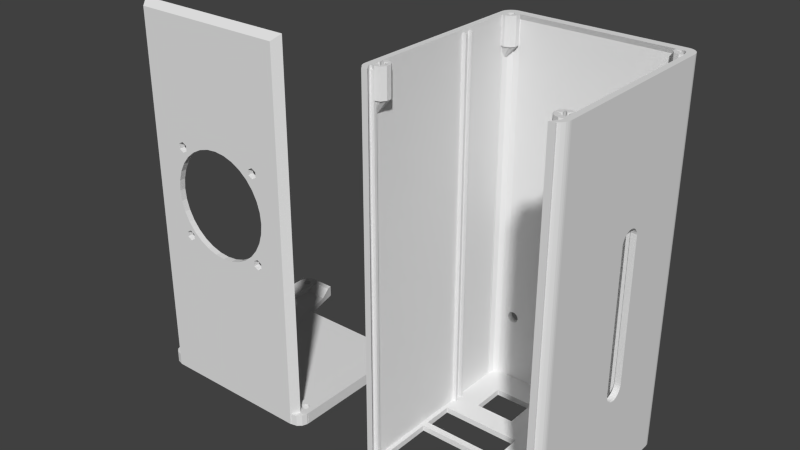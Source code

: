 # Source: RampsCaixa_maior_v2.blend  (saved by Blender 2.74.0; exported with 4.5.12 LTS)
import bpy
from mathutils import Matrix  # noqa: F401  (used for matrix-valued properties, if any)

bpy.ops.wm.read_factory_settings(use_empty=True)
scene = bpy.context.scene
scene.name = 'Scene'

# ---- collections
col_collection_1 = bpy.data.collections.new('Collection 1'); scene.collection.children.link(col_collection_1)

# ---- world
world_world = bpy.data.worlds.new('World'); scene.world = world_world
world_world.color = (0.05088, 0.05088, 0.05088)
world_world.use_sun_shadow = False
world_world.sun_shadow_jitter_overblur = 0.0
world_world.cycles.sampling_method = 'MANUAL'
world_world.cycles.sample_map_resolution = 256

# ---- meshes
me_cylinder_001 = bpy.data.meshes.new('Cylinder.001')
me_cylinder_001.from_pydata([(-1.452, 4.316, -3.687), (1.503, 4.316, -3.687), (1.503, 4.1, -3.687), (-1.452, 4.1, -3.687), (1.503, 4.316, -3.681), (1.503, 4.1, -3.681), (-1.452, 4.316, -3.681), (-1.501, 4.316, -3.681), (-1.588, 4.316, -3.636), (-1.387, 4.316, -3.619), (-1.478, 4.316, -3.649), (-1.568, 4.316, -3.619), (-1.644, 4.316, -3.555), (-1.624, 4.316, -3.542), (-1.653, 4.316, -3.482), (-1.657, 4.316, -3.482), (-1.657, 4.316, -0.2184), (-1.331, 4.316, -0.3817), (1.438, 4.316, -3.619), (-1.387, 4.316, -0.4588), (-1.568, 4.316, -0.2093), (-1.656, 4.316, -0.1936), (-1.621, 4.316, -0.1016), (-1.478, 4.316, -0.1799), (-1.547, 4.316, -0.03639), (1.438, 4.316, -0.2093), (-1.452, 4.316, -0.01285), (1.503, 4.316, -0.01285), (1.529, 4.316, -0.1799), (1.599, 4.316, -0.03639), (1.676, 4.316, -3.447), (1.704, 4.316, -3.482), (1.676, 4.316, -3.542), (1.672, 4.316, -0.1016), (1.707, 4.316, -0.1936), (1.704, 4.316, -0.2184), (-1.387, 4.316, -0.2093), (1.382, 4.316, -3.542), (-1.331, 4.316, -3.542), (1.709, 4.316, -0.2184), (1.709, 4.316, -3.482), (1.529, 4.316, -3.34), (1.62, 4.316, -3.37), (1.695, 4.316, -3.555), (1.64, 4.316, -3.636), (1.62, 4.316, -3.619), (1.529, 4.316, -3.649), (1.62, 4.316, -0.4588), (1.438, 4.316, -3.37), (1.529, 4.316, -0.4882), (1.382, 4.316, -3.447), (-1.331, 4.316, -3.447), (-1.387, 4.316, -3.37), (-1.624, 4.316, -3.447), (-1.478, 4.316, -3.34), (-1.568, 4.316, -3.37), (-1.624, 4.316, -0.2864), (-1.653, 4.316, -0.2184), (1.438, 4.316, -0.4588), (1.62, 4.316, -0.2093), (1.676, 4.316, -0.2864), (1.676, 4.316, -0.3817), (-1.331, 4.316, -0.2864), (1.382, 4.316, -0.2864), (1.382, 4.316, -0.3817), (-1.478, 4.316, -0.4882), (-1.568, 4.316, -0.4588), (-1.624, 4.316, -0.3817), (1.552, 4.316, -3.681), (-1.452, 4.1, -3.681), (1.704, 4.1, -0.2184), (1.707, 4.1, -0.1936), (1.672, 4.1, -0.1016), (1.503, 4.1, -0.01285), (1.599, 4.1, -0.03639), (1.494, 4.1, -0.01285), (1.588, 4.1, -0.1542), (1.46, 4.1, -0.1542), (1.583, 4.1, -0.2795), (1.375, 4.1, -0.1079), (1.46, 4.1, -0.1079), (1.452, 4.1, -0.334), (1.38, 4.1, -3.376), (1.375, 4.1, -3.376), (1.38, 4.1, -3.582), (-1.323, 4.1, -3.376), (-1.323, 4.1, -0.1079), (-1.329, 4.1, -3.376), (-1.588, 4.1, -3.636), (-1.329, 4.1, -3.582), (-1.555, 4.1, -3.495), (-1.532, 4.1, -3.44), (-1.653, 4.1, -3.482), (-1.653, 4.1, -0.2184), (-1.657, 4.1, -0.2184), (-1.4, 4.1, -0.334), (-1.478, 4.1, -0.4111), (-1.532, 4.1, -0.3886), (-1.555, 4.1, -0.334), (-1.532, 4.1, -0.2795), (-1.547, 4.1, -0.03639), (-1.452, 4.1, -0.01285), (-1.537, 4.1, -0.1542), (-1.442, 4.1, -0.01285), (-1.621, 4.1, -0.1016), (-1.656, 4.1, -0.1936), (-1.532, 4.1, -3.549), (-1.4, 4.1, -3.495), (1.474, 4.1, -3.44), (1.529, 4.1, -3.418), (1.709, 4.1, -0.2184), (-1.657, 4.1, -3.482), (-1.501, 4.1, -3.681), (1.583, 4.1, -3.44), (1.606, 4.1, -3.495), (1.606, 4.1, -0.334), (1.529, 4.1, -0.257), (1.583, 4.1, -0.3886), (1.583, 4.1, -3.549), (1.529, 4.1, -3.572), (1.552, 4.1, -3.681), (1.529, 4.1, -0.4111), (1.474, 4.1, -0.2795), (1.474, 4.1, -0.3886), (1.64, 4.1, -3.636), (1.474, 4.1, -3.549), (-1.423, 4.1, -0.2795), (-1.408, 4.1, -0.1542), (1.452, 4.1, -3.495), (-1.644, 4.1, -3.555), (-1.408, 4.1, -0.1079), (-1.423, 4.1, -0.3886), (-1.423, 4.1, -3.549), (-1.478, 4.1, -3.572), (-1.478, 4.1, -0.257), (-1.423, 4.1, -3.44), (-1.478, 4.1, -3.418), (1.704, 4.1, -3.482), (1.709, 4.1, -3.482), (1.695, 4.1, -3.555), (1.494, 4.311, -0.01285), (-1.442, 4.311, -0.01285), (1.438, 4.296, -3.619), (1.529, 4.296, -3.649), (1.62, 4.296, -3.619), (1.382, 4.296, -3.542), (1.382, 4.296, -3.447), (1.438, 4.296, -3.37), (1.529, 4.296, -3.34), (1.62, 4.296, -3.37), (1.676, 4.296, -3.447), (1.676, 4.296, -3.542), (-1.568, 4.296, -3.619), (-1.478, 4.296, -3.649), (-1.387, 4.296, -3.619), (-1.624, 4.296, -3.542), (-1.624, 4.296, -3.447), (-1.568, 4.296, -3.37), (-1.478, 4.296, -3.34), (-1.387, 4.296, -3.37), (-1.331, 4.296, -3.447), (-1.331, 4.296, -3.542), (1.438, 4.296, -0.4588), (1.529, 4.296, -0.4882), (1.62, 4.296, -0.4588), (1.382, 4.296, -0.3817), (1.382, 4.296, -0.2864), (1.438, 4.296, -0.2093), (1.529, 4.296, -0.1799), (1.62, 4.296, -0.2093), (1.676, 4.296, -0.2864), (1.676, 4.296, -0.3817), (-1.568, 4.296, -0.4588), (-1.478, 4.296, -0.4882), (-1.387, 4.296, -0.4588), (-1.624, 4.296, -0.3817), (-1.624, 4.296, -0.2864), (-1.568, 4.296, -0.2093), (-1.478, 4.296, -0.1799), (-1.387, 4.296, -0.2093), (-1.331, 4.296, -0.2864), (-1.331, 4.296, -0.3817), (-1.537, -2.75, -0.1542), (-1.434, -2.647, -1.996e-07), (-1.434, 4.311, 4.768e-07), (-1.408, -2.622, -0.1542), (1.588, -2.75, -0.1542), (1.46, -2.622, -0.1542), (-1.408, -2.622, -0.1079), (1.46, -2.622, -0.1079), (0.904, 1.282, -0.1079), (-1.323, 4.208, -0.1079), (0.8194, 1.428, -0.1079), (0.7348, 1.379, -0.1079), (-0.9354, 1.282, -0.1079), (0.904, 1.379, -0.1079), (-0.8509, 1.233, -0.1079), (-0.7663, 1.379, -0.1079), (-0.8509, 1.428, -0.1079), (-0.9354, 1.379, -0.1079), (0.904, -0.2911, -0.1079), (-0.8509, -0.4376, -0.1079), (-0.7663, -0.3887, -0.1079), (-0.7663, 1.282, -0.1079), (0.8194, 1.233, -0.1079), (0.7348, 1.282, -0.1079), (-0.9354, -0.3887, -0.1079), (-0.7663, -0.2911, -0.1079), (-0.8509, -0.2423, -0.1079), (0.8194, -0.2423, -0.1079), (-0.9354, -0.2911, -0.1079), (0.8194, -0.4376, -0.1079), (0.904, -0.3887, -0.1079), (0.7348, -0.2911, -0.1079), (0.7348, -0.3887, -0.1079), (1.375, 4.208, -0.1079), (-1.323, 4.203, -3.376), (-1.323, 4.208, -3.382), (-1.323, 4.201, -3.382), (-1.329, 4.203, -3.376), (1.375, 4.201, -3.382), (1.375, 4.203, -3.376), (1.38, 4.203, -3.376), (1.375, 4.208, -3.382), (1.485, 4.311, 4.768e-07), (1.485, -2.647, 3.88e-08), (1.588, 4.22, -0.3771), (1.583, 4.223, -0.3886), (1.597, 4.214, -0.3561), (1.606, 4.224, -0.334), (1.583, 4.223, -0.2795), (1.588, 4.22, -0.291), (1.597, 4.214, -0.312), (1.529, 4.22, -0.257), (1.572, 4.216, -0.2748), (1.552, 4.218, -0.2666), (1.486, 4.216, -0.2748), (1.508, 4.218, -0.2657), (1.474, 4.223, -0.2795), (1.461, 4.214, -0.312), (1.47, 4.22, -0.291), (1.452, 4.224, -0.334), (1.474, 4.223, -0.3886), (1.461, 4.214, -0.3561), (1.47, 4.22, -0.377), (1.529, 4.22, -0.4111), (1.506, 4.218, -0.4015), (1.486, 4.216, -0.3933), (1.55, 4.218, -0.4024), (1.572, 4.216, -0.3933), (1.588, 4.22, -3.538), (1.583, 4.223, -3.549), (1.597, 4.214, -3.517), (1.606, 4.224, -3.495), (1.583, 4.223, -3.44), (1.588, 4.22, -3.452), (1.597, 4.214, -3.473), (1.529, 4.22, -3.418), (1.572, 4.216, -3.435), (1.552, 4.218, -3.427), (1.486, 4.216, -3.435), (1.508, 4.218, -3.426), (1.474, 4.223, -3.44), (1.461, 4.214, -3.473), (1.47, 4.22, -3.452), (1.452, 4.224, -3.495), (1.474, 4.223, -3.549), (1.461, 4.214, -3.517), (1.47, 4.22, -3.538), (1.529, 4.22, -3.572), (1.506, 4.218, -3.562), (1.486, 4.216, -3.554), (1.55, 4.218, -3.563), (1.572, 4.216, -3.554), (-1.418, 4.22, -0.3771), (-1.423, 4.223, -0.3886), (-1.41, 4.214, -0.3561), (-1.4, 4.224, -0.334), (-1.423, 4.223, -0.2795), (-1.418, 4.22, -0.291), (-1.41, 4.214, -0.312), (-1.478, 4.22, -0.257), (-1.435, 4.216, -0.2748), (-1.454, 4.218, -0.2666), (-1.521, 4.216, -0.2748), (-1.499, 4.218, -0.2657), (-1.532, 4.223, -0.2795), (-1.546, 4.214, -0.312), (-1.537, 4.22, -0.291), (-1.555, 4.224, -0.334), (-1.532, 4.223, -0.3886), (-1.546, 4.214, -0.3561), (-1.537, 4.22, -0.377), (-1.478, 4.22, -0.4111), (-1.501, 4.218, -0.4015), (-1.521, 4.216, -0.3933), (-1.457, 4.218, -0.4024), (-1.435, 4.216, -0.3933), (-1.418, 4.22, -3.538), (-1.423, 4.223, -3.549), (-1.41, 4.214, -3.517), (-1.4, 4.224, -3.495), (-1.423, 4.223, -3.44), (-1.418, 4.22, -3.452), (-1.41, 4.214, -3.473), (-1.478, 4.22, -3.418), (-1.435, 4.216, -3.435), (-1.454, 4.218, -3.427), (-1.521, 4.216, -3.435), (-1.499, 4.218, -3.426), (-1.532, 4.223, -3.44), (-1.546, 4.214, -3.473), (-1.537, 4.22, -3.452), (-1.555, 4.224, -3.495), (-1.532, 4.223, -3.549), (-1.546, 4.214, -3.517), (-1.537, 4.22, -3.538), (-1.478, 4.22, -3.572), (-1.501, 4.218, -3.562), (-1.521, 4.216, -3.554), (-1.457, 4.218, -3.563), (-1.435, 4.216, -3.554), (1.44, 4.296, -3.614), (1.387, 4.296, -3.541), (1.388, 4.296, -3.447), (1.443, 4.296, -3.373), (1.617, 4.296, -3.374), (1.671, 4.296, -3.449), (1.671, 4.296, -3.541), (1.617, 4.296, -3.615), (1.529, 4.296, -3.644), (1.67, 4.296, -3.542), (1.615, 4.296, -3.616), (1.527, 4.296, -3.643), (1.441, 4.296, -3.615), (1.618, 4.296, -3.375), (1.53, 4.296, -3.346), (1.529, 4.296, -3.345), (1.441, 4.296, -3.374), (1.387, 4.296, -3.449), (-1.566, 4.296, -3.614), (-1.62, 4.296, -3.541), (-1.619, 4.296, -3.447), (-1.564, 4.296, -3.373), (-1.39, 4.296, -3.374), (-1.336, 4.296, -3.449), (-1.336, 4.296, -3.541), (-1.39, 4.296, -3.615), (-1.478, 4.296, -3.644), (-1.336, 4.296, -3.542), (-1.391, 4.296, -3.616), (-1.479, 4.296, -3.643), (-1.565, 4.296, -3.615), (-1.389, 4.296, -3.375), (-1.476, 4.296, -3.346), (-1.478, 4.296, -3.345), (-1.565, 4.296, -3.374), (-1.62, 4.296, -3.449), (1.44, 4.296, -0.4536), (1.387, 4.296, -0.3802), (1.388, 4.296, -0.2867), (1.443, 4.296, -0.2128), (1.617, 4.296, -0.2133), (1.671, 4.296, -0.2879), (1.671, 4.296, -0.3802), (1.617, 4.296, -0.4548), (1.529, 4.296, -0.4833), (1.67, 4.296, -0.3814), (1.615, 4.296, -0.4553), (1.527, 4.296, -0.4829), (1.441, 4.296, -0.4548), (1.618, 4.296, -0.2145), (1.53, 4.296, -0.1852), (1.529, 4.296, -0.1848), (1.441, 4.296, -0.2133), (1.387, 4.296, -0.2879), (-1.566, 4.296, -0.4536), (-1.62, 4.296, -0.3802), (-1.619, 4.296, -0.2867), (-1.564, 4.296, -0.2128), (-1.39, 4.296, -0.2133), (-1.336, 4.296, -0.2879), (-1.336, 4.296, -0.3802), (-1.39, 4.296, -0.4548), (-1.478, 4.296, -0.4833), (-1.336, 4.296, -0.3814), (-1.391, 4.296, -0.4553), (-1.479, 4.296, -0.4829), (-1.565, 4.296, -0.4548), (-1.389, 4.296, -0.2145), (-1.476, 4.296, -0.1852), (-1.478, 4.296, -0.1848), (-1.565, 4.296, -0.2133), (-1.62, 4.296, -0.2879), (0.904, 1.379, 2.772e-07), (0.904, 1.282, 2.772e-07), (0.8194, 1.428, 2.772e-07), (0.7348, 1.379, 2.772e-07), (-0.8509, 1.428, 2.772e-07), (-0.7663, 1.379, 2.772e-07), (-0.8509, 1.233, 2.772e-07), (-0.9354, 1.282, 2.772e-07), (-0.9354, 1.379, 2.772e-07), (0.7348, 1.282, 2.772e-07), (-0.7663, 1.282, 2.772e-07), (0.8194, 1.233, 2.772e-07), (0.7348, -0.2911, 2.772e-07), (0.8194, -0.2423, 2.772e-07), (0.904, -0.2911, 2.772e-07), (0.904, -0.3887, 2.772e-07), (-0.7663, -0.2911, 3.88e-08), (-0.8509, -0.2423, 3.88e-08), (0.7348, -0.3887, 2.772e-07), (0.8194, -0.4376, 2.772e-07), (-0.9354, -0.2911, 3.88e-08), (-0.9354, -0.3887, 3.88e-08), (-0.8509, -0.4376, 3.88e-08), (-0.7663, -0.3887, 3.88e-08), (0.5969, 4.316, -2.832), (0.5582, 4.316, -2.832), (0.5978, 4.316, -2.832), (0.6648, 4.316, -2.832), (0.6702, 4.316, -2.832), (0.7025, 4.316, -2.832), (0.7147, 4.316, -2.832), (0.6378, 4.316, -2.832), (0.6723, 4.316, -2.832), (0.7854, 4.316, -2.832), (0.8202, 4.316, -2.832), (0.8202, 4.208, -2.832), (-0.7773, 4.316, -2.832), (-0.7773, 4.208, -2.832), (0.8917, 4.316, -3.108), (0.8996, 4.316, -3.139), (0.8914, 4.316, -3.107), (0.8758, 4.316, -3.047), (0.8744, 4.316, -3.041), (0.8653, 4.316, -3.006), (0.8603, 4.316, -2.987), (0.8825, 4.316, -3.073), (0.8738, 4.316, -3.039), (0.8329, 4.316, -2.881), (-0.9985, 4.283, -3.687), (-0.9985, 4.1, -3.687), (-0.9985, 4.316, -3.687), (-0.9941, 4.1, -3.67), (-0.9924, 4.1, -3.664), (-0.9823, 4.1, -3.625), (-0.9928, 4.1, -3.665), (-0.9712, 4.1, -3.582), (-0.9642, 4.114, -3.555), (-0.9982, 4.316, -3.686), (-0.9969, 4.316, -3.681), (-0.9446, 4.316, -3.479), (-0.9831, 4.316, -3.628), (-0.9899, 4.316, -3.654), (-0.9656, 4.316, -3.56), (-0.9194, 4.201, -3.382), (-0.9194, 4.208, -3.382), (-0.9194, 4.207, -3.382), (1.041, 4.134, -3.687), (1.041, 4.1, -3.687), (1.041, 4.316, -3.687), (1.018, 4.1, -3.596), (1.017, 4.1, -3.595), (1.016, 4.1, -3.589), (1.017, 4.1, -3.595), (1.014, 4.1, -3.582), (0.9701, 4.186, -3.412), (0.9624, 4.201, -3.382), (1.04, 4.316, -3.682), (1.04, 4.316, -3.681), (1.03, 4.316, -3.642), (1.037, 4.316, -3.671), (1.039, 4.316, -3.676), (1.034, 4.316, -3.658), (0.9624, 4.208, -3.382), (0.9624, 4.202, -3.382), (0.8754, 0.0405, 2.659e-07), (0.8591, 0.009974, -0.1079), (0.8594, 0.01055, 2.719e-07), (0.856, 0.004201, 2.772e-07), (0.8315, -0.04165, -0.1079), (0.856, 0.004201, -0.1079), (0.8315, -0.04165, 2.772e-07), (-1.675e-07, 1.514, 1.58e-07), (-1.675e-07, 1.514, -0.1079), (-0.1951, 1.495, 1.58e-07), (-0.1951, 1.495, -0.1079), (-0.3827, 1.438, 1.58e-07), (-0.3827, 1.438, -0.1079), (0.7811, -0.103, -0.1079), (0.8076, -0.07074, 2.772e-07), (0.7811, -0.103, 2.772e-07), (0.7763, -0.1088, 2.772e-07), (0.7763, -0.1088, -0.1079), (-0.9474, 0.2087, -0.1079), (-0.9479, 0.2106, 2.938e-08), (-0.9367, 0.1735, -0.1079), (-0.9369, 0.1743, 3.456e-08), (-0.9239, 0.1312, 3.88e-08), (-0.9291, 0.1483, 3.88e-08), (-0.9291, 0.1483, -0.1079), (-0.9239, 0.1312, -0.1079), (-0.9073, 0.1003, 3.88e-08), (-0.9073, 0.1003, -0.1079), (-0.8509, -0.005375, 3.88e-08), (-0.8509, -0.005375, -0.1079), (-0.8315, -0.04165, -0.1079), (-0.8315, -0.04165, 3.88e-08), (-0.8023, -0.07719, -0.1079), (-0.7727, -0.1133, 3.88e-08), (-0.7727, -0.1133, -0.1079), (-0.7826, -0.1012, 3.88e-08), (-0.7826, -0.1012, -0.1079), (-0.9808, 0.3188, -0.1079), (-0.9808, 0.3188, 3.88e-08), (-0.6486, -0.2412, 3.88e-08), (-0.6506, -0.2395, 3.88e-08), (-0.7071, -0.1932, 3.88e-08), (-0.7071, -0.1932, -0.1079), (-0.6971, -0.2014, -0.1079), (-0.647, -0.2425, -0.1079), (-0.6721, -0.2219, -0.1079), (-0.6828, -0.2132, -0.1079), (-0.647, -0.2425, 3.827e-08), (-0.9898, 0.4103, 3.331e-08), (-0.9837, 0.3488, -0.1079), (-0.9838, 0.3497, 3.645e-08), (-0.1951, -0.4669, 3.88e-08), (-0.1951, -0.4669, -0.1079), (-4.933e-07, -0.4861, 3.88e-08), (-4.933e-07, -0.4861, -0.1079), (-0.3827, -0.41, 3.88e-08), (-0.3827, -0.41, -0.1079), (0.9808, 0.709, 3.964e-07), (0.9808, 0.709, -0.1079), (0.9574, 0.786, 2.772e-07), (0.9574, 0.786, -0.1079), (0.5556, 1.345, 8.998e-09), (0.5556, 1.345, -0.1079), (0.5624, 1.34, -0.1079), (0.5205, 1.364, 2.772e-07), (1.0, 0.5139, 3.964e-07), (1.0, 0.5139, -0.1079), (0.9239, 0.8966, -0.1079), (0.8898, 0.9603, -0.1079), (0.9239, 0.8966, 1.58e-07), (0.8898, 0.9603, 2.772e-07), (0.8773, 0.9838, -0.1079), (0.1951, -0.4669, 3.88e-08), (0.1951, -0.4669, -0.1079), (-0.6552, 1.264, 2.772e-07), (-0.69, 1.235, 2.772e-07), (-0.6629, 1.257, -0.1079), (-0.7071, 1.221, 2.772e-07), (-0.671, 1.251, -0.1079), (-0.7071, 1.221, -0.1079), (-0.5556, 1.345, 1.58e-07), (-0.5661, 1.337, 2.772e-07), (-0.5556, 1.345, -0.1079), (-0.5661, 1.337, -0.1079), (-0.6219, 1.291, -0.1079), (-0.7087, 1.219, 2.772e-07), (-0.7354, 1.187, -0.1079), (-0.8315, 1.069, 3.88e-08), (-0.8143, 1.09, 1.419e-07), (-0.772, 1.142, 2.772e-07), (-0.7876, 1.123, -0.1079), (-0.8315, 1.069, -0.1079), (0.9808, 0.3188, -0.1079), (0.9808, 0.3188, 1.58e-07), (0.9909, 0.4213, -0.1079), (0.9879, 0.3909, -0.1079), (0.9881, 0.3933, 2.704e-07), (0.9819, 0.3302, 2.733e-07), (0.9818, 0.3289, -0.1079), (0.5556, -0.3175, -0.1079), (0.5556, -0.3175, 1.58e-07), (0.6427, -0.2461, 2.763e-07), (0.6443, -0.2447, 2.772e-07), (0.6426, -0.2461, -0.1079), (0.7071, -0.1932, 3.964e-07), (0.6859, -0.2106, 2.772e-07), (0.7071, -0.1932, -0.1079), (0.6859, -0.2106, -0.1079), (0.6723, -0.2218, -0.1079), (0.6443, -0.2447, -0.1079), (0.6723, -0.2218, 2.772e-07), (0.9452, 0.2016, -0.1079), (0.9458, 0.2034, 2.672e-07), (0.9341, 0.1648, 2.722e-07), (0.9338, 0.1639, -0.1079), (0.9239, 0.1312, 2.772e-07), (0.9239, 0.1312, -0.1079), (0.7172, -0.1809, 2.772e-07), (0.7172, -0.1809, -0.1079), (0.9972, 0.4851, 2.662e-07), (0.9968, 0.481, -0.1079), (0.9912, 0.4243, 2.69e-07), (-0.4111, -0.3948, 3.88e-08), (-0.4147, -0.3928, 3.864e-08), (-0.4147, -0.3928, -0.1079), (-0.4504, -0.3738, -0.1079), (-0.4508, -0.3736, 3.021e-08), (-1.0, 0.5139, -8.041e-08), (-0.9927, 0.4401, 3.178e-08), (-1.0, 0.5139, -0.1079), (-0.9981, 0.4943, -0.1079), (-0.9925, 0.4373, -0.1079), (-0.9896, 0.4082, -0.1079), (-0.4175, 1.419, 2.78e-07), (-0.4432, 1.405, 2.84e-07), (-0.4144, 1.421, -0.1079), (-0.4375, 1.409, -0.1079), (-0.444, 1.405, -0.1079), (-0.5556, -0.3175, -0.1079), (-0.5556, -0.3175, 3.88e-08), (-0.9808, 0.709, 3.88e-08), (-0.9838, 0.678, 4.352e-08), (-0.989, 0.6253, 4.897e-08), (-0.9808, 0.709, -0.1079), (-0.9834, 0.6829, -0.1079), (0.7071, 1.221, 2.772e-07), (0.7568, 1.16, 2.772e-07), (0.7568, 1.16, -0.1079), (0.7071, 1.221, -0.1079), (0.6603, 1.259, 2.772e-07), (0.6504, 1.268, -0.1079), (0.6969, 1.229, -0.1079), (0.6787, 1.244, -0.1079), (0.4474, -0.3754, -0.1079), (0.4478, -0.3752, 2.685e-07), (0.4101, -0.3953, 3.88e-08), (0.3827, -0.41, 3.88e-08), (0.4011, -0.4001, -0.1079), (0.4101, -0.3953, -0.1079), (0.3827, -0.41, -0.1079), (0.7805, 1.132, -0.1079), (0.7862, 1.125, 2.772e-07), (0.8315, 1.069, 3.964e-07), (0.8315, 1.069, -0.1079), (0.7939, 1.115, -0.1079), (0.8345, 1.064, 2.772e-07), (0.8773, 0.9838, 2.772e-07), (0.8345, 1.064, -0.1079), (-0.9239, 0.8966, -0.1079), (-0.9025, 0.9366, -0.1079), (-0.9239, 0.8966, 8.998e-09), (-0.9025, 0.9366, 1.175e-07), (-0.8509, 1.033, 1.12e-07), (-0.8509, 1.033, -0.1079), (0.3827, 1.438, 1.58e-07), (0.3956, 1.431, 2.789e-07), (0.4456, 1.404, -0.1079), (0.3956, 1.431, -0.1079), (0.3827, 1.438, -0.1079), (-0.9293, 0.8788, 8.158e-08), (-0.9303, 0.8754, 1.141e-07), (-0.9303, 0.8754, -0.1079), (-0.9293, 0.8788, -0.1079), (0.1951, 1.495, 1.58e-07), (0.1951, 1.495, -0.1079), (-0.9726, 0.7361, 7.562e-08), (-0.9737, 0.7325, -0.1079), (-0.9726, 0.7361, -0.1079)], [], [(0, 444, 442), (3, 0, 442, 443), (2, 1, 4), (5, 2, 4), (1, 462, 470, 4), (4, 470, 471), (6, 7, 8), (9, 454, 455, 10), (11, 8, 12), (13, 12, 14), (14, 15, 16), (17, 425, 420, 19), (20, 21, 22), (23, 22, 24), (25, 26, 27), (28, 27, 29), (30, 31, 32), (18, 440, 437), (33, 34, 35), (18, 436, 440), (18, 437, 438, 37), (38, 456, 454, 9), (39, 40, 31), (10, 8, 11), (41, 39, 42), (43, 44, 45), (46, 4, 18), (39, 31, 30), (39, 30, 42), (47, 48, 49), (50, 441, 428, 427, 26, 48), (37, 438, 441, 50), (6, 8, 10), (6, 10, 455, 452), (51, 453, 456, 38), (52, 16, 51), (13, 14, 53), (54, 16, 52), (55, 16, 54), (56, 16, 57), (14, 16, 55), (14, 55, 53), (56, 57, 21), (11, 12, 13), (49, 48, 58), (48, 39, 41), (28, 29, 59), (60, 35, 61), (18, 435, 436), (33, 35, 60), (29, 33, 59), (25, 27, 28), (63, 26, 25), (58, 48, 64), (64, 26, 63), (19, 418, 419, 65), (48, 26, 64), (66, 51, 67), (51, 65, 419, 430, 453), (18, 4, 432, 434), (56, 21, 20), (20, 22, 23), (67, 16, 56), (51, 16, 67), (51, 66, 65), (48, 35, 39), (48, 61, 35), (59, 33, 60), (43, 32, 31), (61, 48, 47), (45, 4, 46), (18, 439, 435), (23, 24, 36), (32, 43, 45), (4, 45, 44), (4, 44, 68), (0, 3, 6), (6, 3, 69), (70, 71, 72), (73, 70, 74), (74, 70, 72), (75, 70, 73), (76, 70, 75), (77, 70, 76), (78, 70, 77), (79, 77, 80), (81, 77, 79), (82, 70, 83), (84, 70, 82), (85, 86, 87), (88, 447, 449, 89), (90, 91, 92), (93, 94, 89), (95, 87, 86), (96, 97, 89), (98, 99, 100), (101, 102, 103), (100, 102, 101), (98, 100, 104), (93, 89, 104), (105, 93, 104), (106, 90, 92), (107, 89, 94), (108, 109, 110), (111, 92, 94), (112, 446, 447, 88), (69, 448, 446, 112), (3, 445, 448, 69), (2, 84, 463, 461), (2, 5, 84), (113, 114, 110), (83, 70, 115), (116, 78, 77), (83, 115, 117), (118, 119, 120), (83, 117, 121), (81, 122, 77), (83, 121, 123), (83, 81, 79), (115, 70, 78), (124, 114, 120), (114, 118, 120), (5, 125, 84), (126, 95, 127), (125, 128, 84), (92, 129, 106), (5, 120, 119), (123, 81, 83), (119, 125, 5), (130, 95, 86), (99, 102, 100), (96, 89, 131), (132, 133, 89), (98, 89, 97), (99, 134, 102), (104, 89, 98), (102, 134, 127), (133, 106, 129), (134, 126, 127), (135, 107, 94), (132, 89, 107), (88, 133, 129), (88, 89, 133), (92, 91, 94), (91, 136, 94), (136, 135, 94), (110, 137, 138), (110, 139, 137), (110, 124, 139), (110, 114, 124), (95, 89, 87), (95, 131, 89), (122, 116, 77), (127, 95, 130), (109, 113, 110), (110, 128, 108), (110, 84, 128), (110, 70, 84), (4, 68, 120), (5, 4, 120), (120, 68, 44), (124, 120, 44), (124, 44, 43), (139, 124, 43), (139, 43, 31), (137, 139, 31), (31, 40, 138), (137, 31, 138), (138, 40, 39), (110, 138, 39), (39, 35, 110), (110, 35, 70), (70, 35, 34), (71, 70, 34), (71, 34, 33), (72, 71, 33), (33, 29, 72), (72, 29, 74), (29, 27, 74), (74, 27, 73), (75, 73, 140), (103, 26, 101), (141, 26, 103), (27, 26, 140), (27, 140, 73), (140, 26, 141), (24, 100, 26), (26, 100, 101), (22, 104, 24), (24, 104, 100), (21, 105, 22), (22, 105, 104), (57, 93, 21), (21, 93, 105), (57, 16, 93), (93, 16, 94), (15, 111, 16), (16, 111, 94), (15, 14, 92), (111, 15, 92), (12, 129, 14), (14, 129, 92), (8, 88, 12), (12, 88, 129), (8, 7, 112), (88, 8, 112), (7, 6, 69), (112, 7, 69), (142, 143, 18), (18, 143, 46), (144, 45, 143), (143, 45, 46), (37, 145, 142), (18, 37, 142), (50, 146, 145), (37, 50, 145), (48, 147, 146), (50, 48, 146), (41, 148, 147), (48, 41, 147), (149, 148, 41), (42, 149, 41), (149, 42, 150), (150, 42, 30), (150, 30, 151), (151, 30, 32), (151, 32, 144), (144, 32, 45), (152, 153, 11), (11, 153, 10), (154, 9, 153), (153, 9, 10), (13, 155, 152), (11, 13, 152), (53, 156, 155), (13, 53, 155), (55, 157, 156), (53, 55, 156), (54, 158, 157), (55, 54, 157), (159, 158, 54), (52, 159, 54), (159, 52, 160), (160, 52, 51), (160, 51, 161), (161, 51, 38), (161, 38, 154), (154, 38, 9), (162, 163, 58), (58, 163, 49), (164, 47, 163), (163, 47, 49), (64, 165, 162), (58, 64, 162), (63, 166, 165), (64, 63, 165), (25, 167, 166), (63, 25, 166), (28, 168, 167), (25, 28, 167), (169, 168, 28), (59, 169, 28), (169, 59, 170), (170, 59, 60), (170, 60, 171), (171, 60, 61), (171, 61, 164), (164, 61, 47), (172, 173, 66), (66, 173, 65), (174, 19, 173), (173, 19, 65), (67, 175, 172), (66, 67, 172), (56, 176, 175), (67, 56, 175), (20, 177, 176), (56, 20, 176), (23, 178, 177), (20, 23, 177), (179, 178, 23), (36, 179, 23), (179, 36, 180), (180, 36, 62), (180, 62, 181), (181, 62, 17), (181, 17, 174), (174, 17, 19), (103, 102, 182), (103, 182, 183), (103, 183, 141), (183, 184, 141), (185, 182, 102), (186, 182, 185), (187, 77, 186), (186, 185, 187), (76, 186, 77), (127, 185, 102), (188, 185, 127), (130, 188, 127), (79, 80, 189), (190, 79, 189), (191, 79, 86), (130, 86, 188), (86, 79, 192), (86, 192, 193), (195, 79, 190), (194, 196, 647, 646, 660), (86, 198, 199), (200, 491, 482, 483), (201, 202, 188), (198, 614, 615, 197), (197, 561, 562, 203), (86, 655, 656, 662, 486, 488, 490, 613, 198), (86, 193, 654, 655), (203, 554, 556, 196), (193, 205, 629, 630), (196, 564, 568), (206, 201, 188), (196, 568, 569, 651), (207, 208, 514, 512), (194, 665, 664, 199), (204, 190, 538, 545, 546), (86, 622, 607, 608, 188), (86, 199, 664, 621, 622), (200, 209, 495, 491), (200, 483, 479, 189), (211, 212, 189), (202, 524, 523, 188), (214, 211, 189), (213, 214, 586, 585), (212, 200, 189), (210, 206, 188), (208, 505, 507), (207, 521, 524, 202), (208, 210, 502, 503, 505), (188, 635, 636, 189), (215, 79, 191), (195, 192, 79), (86, 85, 216), (217, 86, 216), (218, 217, 216), (217, 191, 86), (85, 87, 219), (216, 85, 219), (87, 89, 219), (89, 450, 457, 218), (221, 220, 84), (216, 219, 218), (219, 89, 218), (89, 449, 450), (84, 222, 221), (84, 82, 222), (82, 83, 221), (222, 82, 221), (220, 221, 223), (79, 221, 83), (223, 221, 79), (223, 79, 215), (187, 189, 77), (77, 189, 80), (224, 225, 186), (75, 224, 186), (76, 75, 186), (75, 140, 224), (226, 227, 228), (228, 227, 117), (228, 117, 115), (228, 115, 229), (78, 230, 115), (115, 230, 231), (115, 231, 232), (232, 229, 115), (78, 116, 233), (234, 78, 235), (235, 78, 233), (230, 78, 234), (236, 237, 116), (116, 237, 233), (236, 116, 122), (236, 122, 238), (239, 240, 238), (81, 239, 122), (122, 239, 238), (241, 239, 81), (81, 123, 242), (243, 81, 244), (244, 81, 242), (241, 81, 243), (121, 245, 123), (123, 245, 246), (123, 246, 247), (123, 247, 242), (248, 245, 121), (248, 121, 249), (121, 117, 249), (117, 227, 249), (250, 251, 252), (252, 251, 118), (252, 118, 114), (252, 114, 253), (113, 254, 114), (114, 254, 255), (114, 255, 256), (256, 253, 114), (113, 109, 257), (258, 113, 259), (259, 113, 257), (254, 113, 258), (260, 261, 109), (109, 261, 257), (260, 109, 108), (260, 108, 262), (263, 264, 262), (128, 263, 108), (108, 263, 262), (265, 263, 128), (128, 125, 266), (267, 128, 268), (268, 128, 266), (265, 128, 267), (119, 269, 125), (125, 269, 270), (125, 270, 271), (125, 271, 266), (272, 269, 119), (272, 119, 273), (119, 118, 273), (118, 251, 273), (274, 275, 276), (276, 275, 131), (276, 131, 95), (276, 95, 277), (126, 278, 95), (95, 278, 279), (95, 279, 280), (280, 277, 95), (126, 134, 281), (282, 126, 283), (283, 126, 281), (278, 126, 282), (284, 285, 134), (134, 285, 281), (284, 134, 99), (284, 99, 286), (287, 288, 286), (98, 287, 99), (99, 287, 286), (289, 287, 98), (98, 97, 290), (291, 98, 292), (292, 98, 290), (289, 98, 291), (96, 293, 97), (97, 293, 294), (97, 294, 295), (97, 295, 290), (296, 293, 96), (296, 96, 297), (96, 131, 297), (131, 275, 297), (298, 299, 300), (300, 299, 132), (300, 132, 107), (300, 107, 301), (135, 302, 107), (107, 302, 303), (107, 303, 304), (304, 301, 107), (135, 136, 305), (306, 135, 307), (307, 135, 305), (302, 135, 306), (308, 309, 136), (136, 309, 305), (308, 136, 91), (308, 91, 310), (311, 312, 310), (90, 311, 91), (91, 311, 310), (313, 311, 90), (90, 106, 314), (315, 90, 316), (316, 90, 314), (313, 90, 315), (133, 317, 106), (106, 317, 318), (106, 318, 319), (106, 319, 314), (320, 317, 133), (320, 133, 321), (133, 132, 321), (132, 299, 321), (184, 224, 141), (141, 224, 140), (322, 142, 323), (324, 146, 147), (325, 147, 148), (326, 148, 149), (327, 149, 150), (328, 150, 151), (329, 151, 144), (330, 144, 143), (142, 330, 143), (331, 151, 329), (332, 329, 144), (333, 142, 334), (327, 150, 328), (331, 328, 151), (335, 149, 327), (326, 149, 335), (336, 148, 326), (325, 148, 337), (337, 148, 336), (338, 147, 325), (324, 147, 338), (339, 146, 324), (323, 146, 339), (145, 146, 323), (145, 323, 142), (334, 142, 322), (142, 333, 330), (332, 144, 330), (340, 152, 341), (342, 156, 157), (343, 157, 158), (344, 158, 159), (345, 159, 160), (346, 160, 161), (347, 161, 154), (348, 154, 153), (152, 348, 153), (349, 161, 347), (350, 347, 154), (351, 152, 352), (345, 160, 346), (349, 346, 161), (353, 159, 345), (344, 159, 353), (354, 158, 344), (343, 158, 355), (355, 158, 354), (356, 157, 343), (342, 157, 356), (357, 156, 342), (341, 156, 357), (155, 156, 341), (155, 341, 152), (352, 152, 340), (152, 351, 348), (350, 154, 348), (358, 162, 359), (360, 166, 167), (361, 167, 168), (362, 168, 169), (363, 169, 170), (364, 170, 171), (365, 171, 164), (366, 164, 163), (162, 366, 163), (367, 171, 365), (368, 365, 164), (369, 162, 370), (363, 170, 364), (367, 364, 171), (371, 169, 363), (362, 169, 371), (372, 168, 362), (361, 168, 373), (373, 168, 372), (374, 167, 361), (360, 167, 374), (375, 166, 360), (359, 166, 375), (165, 166, 359), (165, 359, 162), (370, 162, 358), (162, 369, 366), (368, 164, 366), (376, 172, 377), (378, 176, 177), (379, 177, 178), (380, 178, 179), (381, 179, 180), (382, 180, 181), (383, 181, 174), (384, 174, 173), (172, 384, 173), (385, 181, 383), (386, 383, 174), (387, 172, 388), (381, 180, 382), (385, 382, 181), (389, 179, 381), (380, 179, 389), (390, 178, 380), (379, 178, 391), (391, 178, 390), (392, 177, 379), (378, 177, 392), (393, 176, 378), (377, 176, 393), (175, 176, 377), (175, 377, 172), (388, 172, 376), (172, 387, 384), (386, 174, 384), (394, 225, 224), (395, 225, 394), (184, 394, 224), (396, 184, 397), (184, 396, 394), (398, 399, 184), (401, 402, 184), (184, 653, 542, 403), (399, 559, 558, 612, 184), (404, 563, 555, 553, 399), (399, 552, 559), (403, 639, 640, 643, 405), (398, 184, 402), (405, 548, 547, 537, 395), (408, 493, 494, 407), (183, 606, 605, 620, 184), (183, 526, 606), (409, 225, 408), (408, 492, 493), (183, 499, 497), (410, 511, 513, 411), (411, 506, 504), (412, 225, 413), (406, 583, 588, 412), (410, 518, 519, 511), (413, 225, 409), (415, 183, 416), (417, 517, 518, 410), (416, 183, 417), (183, 525, 517, 417), (411, 513, 509, 506), (183, 415, 414), (411, 504, 500, 501, 414), (183, 225, 600, 601), (397, 184, 403), (400, 650, 565, 566, 404), (408, 225, 480, 481), (183, 182, 186), (225, 183, 186), (185, 188, 187), (187, 188, 189), (191, 217, 458, 431, 429, 476, 223), (215, 191, 223), (397, 193, 192), (396, 397, 192), (192, 195, 394), (396, 192, 394), (190, 395, 195), (195, 395, 394), (204, 405, 190), (190, 405, 395), (204, 205, 405), (405, 205, 403), (403, 205, 193), (397, 403, 193), (198, 197, 399), (398, 198, 399), (402, 199, 198), (398, 402, 198), (203, 404, 197), (197, 404, 399), (196, 400, 203), (203, 400, 404), (196, 194, 400), (400, 194, 401), (401, 194, 199), (402, 401, 199), (209, 200, 408), (407, 209, 408), (406, 213, 209), (407, 406, 209), (212, 409, 200), (200, 409, 408), (211, 413, 212), (212, 413, 409), (211, 214, 413), (413, 214, 412), (412, 214, 213), (406, 412, 213), (208, 207, 410), (411, 208, 410), (414, 210, 208), (411, 414, 208), (202, 417, 207), (207, 417, 410), (201, 416, 202), (202, 416, 417), (201, 206, 416), (416, 206, 415), (415, 206, 210), (414, 415, 210), (218, 457, 459, 217), (217, 459, 458), (229, 232, 363), (229, 363, 228), (363, 364, 228), (228, 364, 226), (226, 364, 367), (227, 226, 367), (227, 367, 249), (367, 365, 249), (231, 371, 232), (232, 371, 363), (230, 234, 362), (230, 362, 231), (362, 371, 231), (234, 235, 372), (362, 234, 372), (235, 233, 373), (372, 235, 373), (373, 233, 237), (361, 373, 237), (236, 238, 374), (374, 238, 240), (374, 240, 360), (361, 237, 236), (374, 361, 236), (375, 239, 241), (243, 375, 241), (243, 359, 375), (240, 239, 360), (360, 239, 375), (243, 244, 359), (359, 244, 358), (244, 242, 358), (358, 242, 247), (358, 247, 370), (247, 246, 370), (370, 246, 369), (246, 245, 369), (369, 245, 366), (248, 368, 245), (245, 368, 366), (249, 365, 248), (248, 365, 368), (253, 256, 327), (253, 327, 252), (327, 328, 252), (252, 328, 250), (250, 328, 331), (251, 250, 331), (251, 331, 273), (331, 329, 273), (255, 335, 256), (256, 335, 327), (254, 258, 326), (254, 326, 255), (326, 335, 255), (258, 259, 336), (326, 258, 336), (259, 257, 337), (336, 259, 337), (337, 257, 261), (325, 337, 261), (260, 262, 338), (338, 262, 264), (338, 264, 324), (325, 261, 260), (338, 325, 260), (339, 263, 265), (267, 339, 265), (267, 323, 339), (264, 263, 324), (324, 263, 339), (267, 268, 323), (323, 268, 322), (268, 266, 322), (322, 266, 271), (322, 271, 334), (271, 270, 334), (334, 270, 333), (270, 269, 333), (333, 269, 330), (272, 332, 269), (269, 332, 330), (273, 329, 272), (272, 329, 332), (277, 280, 381), (277, 381, 276), (381, 382, 276), (276, 382, 274), (274, 382, 385), (275, 274, 385), (275, 385, 297), (385, 383, 297), (279, 389, 280), (280, 389, 381), (278, 282, 380), (278, 380, 279), (380, 389, 279), (282, 283, 390), (380, 282, 390), (283, 281, 391), (390, 283, 391), (391, 281, 285), (379, 391, 285), (284, 286, 392), (392, 286, 288), (392, 288, 378), (379, 285, 284), (392, 379, 284), (393, 287, 289), (291, 393, 289), (291, 377, 393), (288, 287, 378), (378, 287, 393), (291, 292, 377), (377, 292, 376), (292, 290, 376), (376, 290, 295), (376, 295, 388), (295, 294, 388), (388, 294, 387), (294, 293, 387), (387, 293, 384), (296, 386, 293), (293, 386, 384), (297, 383, 296), (296, 383, 386), (301, 304, 345), (301, 345, 300), (345, 346, 300), (300, 346, 298), (298, 346, 349), (299, 298, 349), (299, 349, 321), (349, 347, 321), (303, 353, 304), (304, 353, 345), (302, 306, 344), (302, 344, 303), (344, 353, 303), (306, 307, 354), (344, 306, 354), (307, 305, 355), (354, 307, 355), (355, 305, 309), (343, 355, 309), (308, 310, 356), (356, 310, 312), (356, 312, 342), (343, 309, 308), (356, 343, 308), (357, 311, 313), (315, 357, 313), (315, 341, 357), (312, 311, 342), (342, 311, 357), (315, 316, 341), (341, 316, 340), (316, 314, 340), (340, 314, 319), (340, 319, 352), (319, 318, 352), (352, 318, 351), (318, 317, 351), (351, 317, 348), (320, 350, 317), (317, 350, 348), (321, 347, 320), (320, 347, 350), (452, 451, 0, 6), (451, 444, 0), (460, 462, 1, 2), (461, 460, 2), (428, 429, 431, 430, 419, 418, 420, 425, 421, 422, 426, 423, 424, 427), (477, 469, 220), (467, 465, 84), (424, 423, 26), (420, 418, 19), (422, 421, 62, 36), (429, 428, 441, 438, 437, 440, 436, 435, 439, 434, 432, 433, 472, 475, 473, 474, 471, 470, 462, 460, 461, 463, 466, 464, 465, 467, 468, 469, 477, 476), (472, 433, 4), (433, 432, 4), (469, 468, 220), (421, 425, 17, 62), (426, 422, 36, 24), (474, 473, 4), (476, 477, 220, 223), (468, 467, 84, 220), (423, 426, 24, 26), (464, 466, 84), (465, 464, 84), (434, 439, 18), (427, 424, 26), (430, 431, 458, 459, 457, 450, 449, 447, 446, 448, 445, 443, 442, 444, 451, 452, 455, 454, 456, 453), (473, 475, 4), (475, 472, 4), (471, 474, 4), (466, 463, 84), (443, 445, 3), (573, 572, 189), (626, 623, 627, 539, 540, 541, 628, 630, 629), (611, 489, 487, 485, 661, 652, 653, 184), (560, 558, 559, 552, 553, 555, 557, 556, 554, 562, 561), (621, 618, 619, 620, 605, 607, 622), (646, 648, 657, 658, 663, 618, 621, 664, 665, 659, 660), (481, 484, 492, 408), (551, 550, 634, 637), (638, 625, 205, 204), (609, 610, 188), (610, 527, 188), (503, 500, 504, 506, 509, 508, 507, 505), (537, 535, 543, 597, 225, 395), (545, 547, 548, 644, 643, 640, 641, 645, 549, 546), (569, 565, 650, 649, 648, 646, 647, 651), (496, 498, 188), (642, 638, 204), (636, 631, 189), (649, 650, 400), (498, 502, 210, 188), (644, 548, 405), (599, 574, 225), (581, 587, 214, 189), (628, 541, 193), (494, 595, 407), (607, 605, 606, 526, 528, 516, 515, 527, 610, 609, 608), (528, 526, 183), (580, 579, 225, 412), (515, 516, 497, 499, 501, 500, 503, 502, 498, 496), (479, 594, 592, 189), (523, 522, 188), (522, 616, 603, 188), (643, 644, 405), (587, 586, 214), (574, 575, 225), (619, 618, 663, 401, 184), (625, 626, 629, 205), (641, 640, 639, 624, 623, 626, 625, 638, 642), (601, 604, 183), (579, 578, 632, 225), (540, 539, 542, 653, 652, 656, 655, 654), (534, 533, 529, 530), (656, 652, 661, 662), (624, 639, 403), (632, 633, 225), (512, 520, 521, 207), (612, 611, 184), (596, 495, 209), (633, 634, 550, 531, 529, 533, 600, 225), (613, 614, 198), (536, 535, 537, 547, 545, 538), (657, 648, 649, 400, 401), (590, 591, 225), (588, 580, 412), (562, 554, 203), (527, 515, 496, 188), (598, 544, 536, 538, 190, 189), (549, 645, 204), (532, 531, 550, 551), (567, 563, 404), (556, 557, 564, 196), (620, 619, 184), (604, 617, 525, 183), (660, 659, 194), (627, 623, 624, 403), (553, 552, 399), (501, 499, 183, 414), (542, 539, 627, 403), (557, 555, 563, 567, 566, 565, 569, 568, 564), (630, 628, 193), (520, 519, 518, 517, 525, 617, 616, 522, 523, 524, 521), (658, 657, 401), (645, 641, 642, 204), (530, 529, 531, 532), (597, 599, 225), (603, 602, 188), (615, 560, 561, 197), (584, 582, 595, 494, 493, 492, 484, 482, 491, 495, 596), (510, 514, 208), (544, 543, 535, 536), (637, 634, 633, 632, 578, 577, 631, 636, 635), (616, 617, 604, 601, 600, 533, 534, 602, 603), (488, 487, 489, 490), (602, 534, 530, 532, 551, 637, 635, 188), (585, 584, 596, 209, 213), (507, 508, 510, 208), (490, 489, 611, 612, 558, 560, 615, 614, 613), (594, 593, 591, 590, 571, 570, 589, 592), (651, 647, 196), (608, 609, 188), (566, 567, 404), (589, 570, 576, 189), (663, 658, 401), (482, 484, 481, 480, 478, 593, 594, 479, 483), (546, 549, 204), (486, 485, 487, 488), (631, 577, 581, 189), (662, 661, 485, 486), (577, 578, 579, 580, 588, 583, 582, 584, 585, 586, 587, 581), (508, 509, 513, 511, 519, 520, 512, 514, 510), (659, 665, 194), (595, 582, 583, 406, 407), (592, 589, 189), (570, 571, 575, 574, 599, 597, 543, 544, 598, 572, 573, 576), (591, 593, 478, 225), (478, 480, 225), (572, 598, 189), (576, 573, 189), (575, 571, 590, 225), (541, 540, 654, 193), (497, 516, 528, 183)])
me_cylinder_001.use_remesh_preserve_volume = False
me_cylinder_001.use_remesh_preserve_attributes = False
me_cylinder_001.use_mirror_vertex_groups = False
me_cylinder_001.update()
me_cylinder = bpy.data.meshes.new('Cylinder')
me_cylinder.from_pydata([(0.5556, 5.831, -0.003642), (0.5556, 5.831, 0.3292), (0.3827, 5.924, 0.3292), (0.3827, 5.924, -0.003642), (0.9808, 5.195, -0.003642), (0.9239, 5.383, -0.003642), (0.8315, 5.556, -0.003642), (0.7071, 5.707, -0.003642), (0.1951, 5.981, -0.003642), (0.0, 6.0, -0.003642), (-0.1951, 5.981, -0.003642), (-0.3827, 5.924, -0.003642), (-0.5556, 5.831, -0.003642), (-0.7071, 5.707, -0.003642), (-0.8315, 5.556, -0.003642), (-0.9239, 5.383, -0.003642), (-0.9808, 5.195, -0.003642), (-1.0, 5.0, -0.003642), (-1.493, 17.37, -0.003642), (25.16, -48.53, -0.003642), (1.0, 5.0, -0.003642), (0.7071, 5.707, 0.3292), (-2.543, 18.42, 0.3292), (-1.0, 5.0, 0.3292), (-0.9808, 5.195, 0.3292), (-0.9239, 5.383, 0.3292), (-0.8315, 5.556, 0.3292), (-0.7071, 5.707, 0.3292), (-0.5556, 5.831, 0.3292), (-0.3827, 5.924, 0.3292), (-0.1951, 5.981, 0.3292), (0.0, 6.0, 0.3292), (0.1951, 5.981, 0.3292), (0.8315, 5.556, 0.3292), (0.9239, 5.383, 0.3292), (0.9808, 5.195, 0.3292), (1.0, 5.0, 0.3292), (26.21, -49.48, 0.3292), (-1.493, -48.53, -0.00364), (-0.9808, 4.805, -0.003642), (-0.9239, 4.617, -0.003642), (-0.8315, 4.444, -0.003642), (-0.7071, 4.293, -0.003642), (-0.5556, 4.169, -0.003642), (-0.3827, 4.076, -0.003642), (-0.1951, 4.019, -0.003642), (0.0, 4.0, -0.003642), (0.1951, 4.019, -0.003642), (0.3827, 4.076, -0.003642), (0.5556, 4.169, -0.003642), (0.7071, 4.293, -0.003642), (0.8315, 4.444, -0.003642), (0.9239, 4.617, -0.003642), (0.9808, 4.805, -0.003642), (22.97, -36.2, -0.003643), (23.03, -36.38, -0.003643), (23.12, -36.56, -0.003643), (23.24, -36.71, -0.003642), (23.39, -36.83, -0.003642), (23.57, -36.92, -0.003642), (23.75, -36.98, -0.003642), (23.95, -37.0, -0.003642), (24.15, -36.98, -0.003642), (24.33, -36.92, -0.003642), (24.51, -36.83, -0.003642), (24.66, -36.71, -0.003642), (24.78, -36.56, -0.003643), (24.87, -36.38, -0.003642), (24.93, -36.2, -0.003642), (24.95, -36.0, -0.003643), (22.95, -36.0, -0.003643), (24.95, -36.0, 0.3292), (24.93, -36.2, 0.3292), (24.87, -36.38, 0.3292), (24.78, -36.56, 0.3292), (24.66, -36.71, 0.3292), (24.51, -36.83, 0.3292), (24.33, -36.92, 0.3292), (24.15, -36.98, 0.3292), (23.95, -37.0, 0.3292), (23.75, -36.98, 0.3292), (23.57, -36.92, 0.3292), (23.39, -36.83, 0.3292), (23.24, -36.71, 0.3292), (23.12, -36.56, 0.3292), (23.03, -36.38, 0.3292), (22.97, -36.2, 0.3292), (22.95, -36.0, 0.3292), (0.9808, 4.805, 0.3292), (0.9239, 4.617, 0.3292), (0.8315, 4.444, 0.3292), (0.7071, 4.293, 0.3292), (0.5556, 4.169, 0.3292), (0.3827, 4.076, 0.3292), (0.1951, 4.019, 0.3292), (0.0, 4.0, 0.3292), (-0.1951, 4.019, 0.3292), (-0.3827, 4.076, 0.3292), (-0.5556, 4.169, 0.3292), (-0.7071, 4.293, 0.3292), (-0.8315, 4.444, 0.3292), (-0.9239, 4.617, 0.3292), (-0.9808, 4.805, 0.3292), (-2.543, -49.48, 0.3292), (25.35, -48.62, -0.01867), (-1.686, -48.62, -0.01866), (22.95, 5.0, -0.003644), (22.97, 4.805, -0.003644), (23.03, 4.617, -0.003644), (23.12, 4.444, -0.003644), (23.24, 4.293, -0.003644), (23.39, 4.169, -0.003644), (23.57, 4.076, -0.003644), (23.75, 4.019, -0.003644), (23.95, 4.0, -0.003644), (24.15, 4.019, -0.003644), (24.33, 4.076, -0.003644), (24.51, 4.169, -0.003644), (24.66, 4.293, -0.003644), (24.78, 4.444, -0.003644), (24.87, 4.617, -0.003644), (24.93, 4.805, -0.003644), (24.95, 5.0, -0.003644), (25.16, 17.37, -0.003644), (24.93, -35.8, -0.003642), (24.87, -35.62, -0.003642), (24.78, -35.44, -0.003643), (24.66, -35.29, -0.003643), (24.51, -35.17, -0.003643), (24.33, -35.08, -0.003643), (24.15, -35.02, -0.003643), (23.95, -35.0, -0.003643), (23.75, -35.02, -0.003643), (23.57, -35.08, -0.003643), (23.39, -35.17, -0.003643), (23.24, -35.29, -0.003643), (23.12, -35.44, -0.003643), (23.03, -35.62, -0.003643), (22.97, -35.8, -0.003643), (24.95, 5.0, 0.3292), (24.93, 4.805, 0.3292), (24.87, 4.617, 0.3292), (24.78, 4.444, 0.3292), (24.66, 4.293, 0.3292), (24.51, 4.169, 0.3292), (24.33, 4.076, 0.3292), (24.15, 4.019, 0.3292), (23.95, 4.0, 0.3292), (23.75, 4.019, 0.3292), (23.57, 4.076, 0.3292), (23.39, 4.169, 0.3292), (23.24, 4.293, 0.3292), (23.12, 4.444, 0.3292), (23.03, 4.617, 0.3292), (22.97, 4.805, 0.3292), (22.95, 5.0, 0.3292), (22.97, -35.8, 0.3292), (23.03, -35.62, 0.3292), (23.12, -35.44, 0.3292), (23.24, -35.29, 0.3292), (23.39, -35.17, 0.3292), (23.57, -35.08, 0.3292), (23.75, -35.02, 0.3292), (23.95, -35.0, 0.3292), (24.15, -35.02, 0.3292), (24.33, -35.08, 0.3292), (24.51, -35.17, 0.3292), (24.66, -35.29, 0.3292), (24.78, -35.44, 0.3292), (24.87, -35.62, 0.3292), (24.93, -35.8, 0.3292), (26.21, 18.42, 0.3292), (-1.493, -49.48, -0.00364), (-2.856, -49.48, 0.3214), (25.04, -49.48, -0.1542), (25.35, -44.48, -0.01867), (-1.686, -44.48, -0.01866), (-1.375, -49.48, -0.1542), (24.93, 5.195, -0.003644), (24.87, 5.383, -0.003644), (24.78, 5.556, -0.003644), (24.66, 5.707, -0.003644), (24.51, 5.831, -0.003644), (24.33, 5.924, -0.003644), (24.15, 5.981, -0.003644), (23.95, 6.0, -0.003644), (23.75, 5.981, -0.003644), (23.57, 5.924, -0.003644), (23.39, 5.831, -0.003644), (23.24, 5.707, -0.003644), (23.12, 5.556, -0.003644), (23.03, 5.383, -0.003644), (22.97, 5.195, -0.003644), (22.97, 5.195, 0.3292), (23.03, 5.383, 0.3292), (23.12, 5.556, 0.3292), (23.24, 5.707, 0.3292), (23.39, 5.831, 0.3292), (23.57, 5.924, 0.3292), (23.75, 5.981, 0.3292), (23.95, 6.0, 0.3292), (24.15, 5.981, 0.3292), (24.33, 5.924, 0.3292), (24.51, 5.831, 0.3292), (24.66, 5.707, 0.3292), (24.78, 5.556, 0.3292), (24.87, 5.383, 0.3292), (24.93, 5.195, 0.3292), (26.52, -49.48, 0.3214), (-2.423, -49.48, -0.07626), (25.16, -49.48, -0.003642), (-2.856, 18.42, 0.3214), (25.03, -49.48, -0.1578), (25.03, -44.48, -0.1578), (-1.367, -44.48, -0.1578), (-1.843, -44.48, -0.03095), (16.96, 17.37, -1.573), (26.09, -43.72, -0.07626), (21.96, 18.42, -1.573), (26.09, -49.48, -0.07626), (26.52, 18.42, 0.3214), (25.15, -49.48, -0.1043), (0.9566, 18.42, -1.573), (-3.161, -49.48, 0.2981), (-2.307, -49.48, -0.1542), (25.14, -44.48, -0.1589), (-2.423, -43.72, -0.07626), (-1.367, -49.48, -0.1578), (0.9566, 17.37, -1.573), (26.09, 17.37, -0.07626), (25.51, -44.48, -0.03095), (21.96, 18.42, -3.633), (16.96, 18.42, -1.573), (26.8, -49.48, -0.2775), (26.82, -49.48, 0.2981), (26.46, 18.42, -3.633), (-2.543, -49.48, -0.1101), (25.6, -49.48, -0.1542), (7.957, 18.42, -1.573), (-3.161, 18.42, 0.2981), (-3.451, -49.48, 0.2601), (25.03, -44.48, -0.4517), (26.02, -49.48, -0.2255), (-2.543, -49.48, -0.1542), (-1.473, -44.48, -0.1589), (-2.423, 17.37, -0.07626), (-1.367, -44.48, -0.4517), (0.9566, 17.37, -3.474), (7.957, 17.37, -1.573), (26.8, 17.37, -0.2775), (26.67, -42.59, -0.241), (21.96, 17.37, -3.633), (21.96, 17.37, -1.573), (26.21, -49.48, -0.1101), (26.82, 18.42, 0.2981), (26.46, 18.42, -5.218), (-3.139, -49.48, -0.2775), (-3.451, 18.42, 0.2601), (-3.719, -49.48, 0.2081), (25.03, -49.48, -0.4517), (25.21, -49.48, -0.3048), (-2.241, -48.9, -0.06207), (-2.358, -49.48, -0.2255), (25.14, -44.48, -0.4506), (-3.01, -42.59, -0.241), (-2.793, 17.37, -3.316), (-1.367, -49.48, -0.4517), (-2.535, 17.37, -4.714), (-2.769, 17.37, -4.714), (7.957, 17.37, -3.474), (26.8, -42.43, -0.2775), (27.14, 17.37, -0.5612), (26.46, 17.37, -3.633), (16.96, 18.42, -3.633), (26.8, -44.53, -0.2775), (27.11, -49.48, 0.2601), (26.52, 18.42, -11.07), (26.46, 17.37, -5.218), (-2.543, -49.2, -0.1101), (25.97, -49.48, -0.1542), (26.21, -49.48, -0.1542), (-3.719, 18.42, 0.2081), (25.57, -44.48, -0.6894), (25.21, -44.53, -0.3048), (-2.358, -44.53, -0.2255), (-1.543, -49.48, -0.3048), (-1.473, -44.48, -0.4506), (-3.139, -42.43, -0.2775), (-3.493, 17.37, -3.316), (-2.793, 17.37, -3.474), (-1.912, -49.48, -0.6894), (-1.912, -44.48, -0.6894), (3.47, 17.37, -4.714), (-2.793, 17.37, -3.95), (-2.793, 17.37, -4.714), (0.9566, 18.42, -3.474), (5.054, 17.37, -4.714), (4.931, 17.37, -4.714), (26.9, -42.31, -0.3565), (27.14, -43.27, -0.5612), (27.11, 17.37, -0.6376), (26.46, 17.72, -3.791), (27.16, 17.37, -0.6376), (16.96, 17.37, -3.633), (14.46, 18.42, -3.633), (26.21, -49.2, -0.1101), (26.93, -44.53, -0.3807), (27.14, -49.48, -0.5612), (27.11, 18.42, 0.2601), (26.16, 18.42, -9.972), (23.96, 18.42, -5.218), (26.46, 17.72, -3.95), (-3.958, -49.48, 0.1435), (-2.423, -48.99, -0.07626), (25.9, -48.9, -0.06207), (7.957, 18.42, -3.474), (-3.958, 18.42, 0.1435), (26.02, -49.48, -0.384), (25.57, -49.48, -0.6894), (26.02, -44.53, -0.2255), (-2.241, -44.53, -0.06207), (-1.543, -44.53, -0.3048), (25.76, -44.48, -0.6666), (-3.139, 17.37, -0.2775), (-2.793, -48.88, -3.316), (-2.793, -48.88, -3.474), (-2.793, 17.37, -3.791), (3.953, 17.37, -4.714), (-3.443, 17.37, -10.35), (-2.796, 17.37, -4.825), (-2.796, 17.37, -4.714), (-4.325, 18.42, -0.01695), (5.469, 17.37, -4.714), (14.46, 17.37, -3.633), (27.01, -42.48, -0.4517), (27.13, -43.14, -0.5525), (27.11, -44.26, -0.6376), (26.46, 17.37, -3.791), (27.16, 17.37, -3.791), (27.16, 17.37, -3.316), (14.46, 18.42, -5.218), (26.09, -48.99, -0.07626), (26.93, -49.48, -0.3807), (25.9, -44.53, -0.06207), (27.38, -49.48, 0.2081), (27.38, 18.42, 0.2081), (26.16, 18.42, -7.753), (19.71, 18.42, -9.972), (23.96, 18.42, -5.693), (23.96, 17.37, -5.218), (26.46, 17.37, -3.95), (-4.161, -49.48, 0.06785), (-3.139, -44.53, -0.2775), (-4.161, 18.42, 0.06785), (26.46, -49.48, -0.7802), (26.02, -44.53, -0.384), (-2.423, -44.53, -0.07626), (-2.358, -44.53, -0.384), (-2.168, -49.48, -0.6495), (26.46, -44.48, -0.7802), (-2.097, -44.48, -0.6666), (-3.234, -42.31, -0.3565), (-3.45, 17.37, -0.6376), (-3.493, -48.88, -3.316), (-3.493, 17.37, -3.474), (-3.493, 17.37, -3.791), (-2.793, -44.48, -0.7802), (-2.793, -48.88, -3.95), (-3.493, 17.37, -3.95), (-2.796, 17.37, -5.456), (-4.446, 18.42, -0.1089), (11.41, 17.37, -4.714), (26.64, -44.48, -0.7172), (27.16, -44.35, -0.6376), (26.46, 17.37, -3.474), (27.16, -48.88, -3.316), (26.46, 17.37, -3.316), (14.46, 17.37, -5.218), (26.09, -44.53, -0.07626), (26.89, -44.53, -0.384), (26.89, -49.48, -0.384), (27.16, -49.48, -0.6376), (27.62, 18.42, 0.1435), (26.16, 18.42, -7.405), (26.16, 17.37, -9.972), (-4.543, 18.42, -10.45), (26.16, 18.42, -6.771), (23.96, 17.37, -5.693), (27.16, 17.37, -3.95), (26.46, -48.88, -3.791), (-4.325, -49.48, -0.01695), (-3.263, -44.53, -0.3807), (3.47, 18.42, -4.714), (3.953, 18.42, -4.714), (18.66, 18.42, -6.771), (25.83, -49.48, -0.6495), (26.46, -44.53, -0.4632), (25.83, -44.53, -0.6495), (-2.358, -49.48, -0.384), (-2.793, -49.48, -0.7802), (-3.348, -42.48, -0.4517), (-3.493, 17.37, -0.6376), (-3.479, 17.37, -0.5612), (-3.493, -48.88, -3.474), (-2.793, -48.88, -3.791), (-3.493, 17.37, -10.37), (-2.796, 17.37, -5.804), (-4.519, 18.42, -0.2056), (-4.446, -49.48, -0.1089), (11.47, 17.37, -4.714), (11.47, 17.37, -5.27), (27.16, -48.88, -3.791), (27.16, 17.37, -3.474), (16.96, 17.37, -5.218), (27.08, -44.53, -0.6495), (27.11, -49.48, -0.6376), (27.16, -49.48, -9.648), (27.62, -49.48, 0.1435), (27.82, 18.42, 0.06785), (19.71, 18.42, -7.405), (26.16, 17.37, -7.753), (19.71, 17.37, -9.972), (-4.519, 18.42, -10.55), (18.66, 18.42, -9.972), (22.71, 18.42, -5.693), (26.16, 17.37, -6.771), (27.16, -48.88, -3.95), (27.16, 17.37, -10.35), (26.46, -48.88, -3.95), (-3.479, -49.48, -0.5612), (-3.263, -49.48, -0.3807), (-2.535, 18.42, -4.714), (4.931, 18.42, -4.714), (19.71, 18.42, -6.771), (10.94, 18.42, -4.714), (11.47, 18.42, -4.887), (11.47, 18.42, -4.714), (26.46, -49.48, -0.4632), (27.16, -49.48, -0.7081), (-2.793, -44.53, -0.4632), (-2.168, -44.53, -0.6495), (-3.493, -49.48, -0.7081), (27.16, -44.48, -0.7081), (-3.468, -43.14, -0.5525), (-2.98, -44.48, -0.7172), (-3.45, -44.26, -0.6376), (-3.479, -43.27, -0.5612), (-3.493, -44.35, -0.6376), (-3.493, -48.88, -3.791), (-3.493, -48.88, -3.95), (-3.493, -43.07, -10.29), (-3.443, 17.37, -10.37), (-2.795, 17.37, -6.433), (-2.796, 17.37, -6.433), (-4.543, 18.42, -0.3048), (-4.519, -49.48, -0.2056), (11.47, 17.37, -5.586), (27.16, -44.48, -0.6473), (27.16, -48.88, -3.474), (26.46, -48.88, -3.474), (26.46, -48.88, -3.316), (11.47, 17.37, -5.735), (11.47, 17.37, -5.758), (16.96, 18.42, -5.218), (27.08, -49.48, -0.6495), (27.99, 18.42, -0.01696), (27.82, -49.48, 0.06785), (26.16, 17.37, -7.405), (19.71, 18.42, -7.753), (-4.446, 18.42, -10.64), (-4.519, -49.48, -10.55), (18.66, 18.42, -7.753), (12.21, 18.42, -9.972), (18.21, 18.42, -5.218), (22.71, 17.37, -5.693), (19.71, 17.37, -6.771), (27.16, 1.68, -4.641), (27.16, 1.642, -4.518), (27.16, 1.528, -4.399), (27.16, 1.343, -4.289), (27.16, 1.094, -4.193), (27.16, 0.7912, -4.114), (27.16, 0.4455, -4.056), (27.16, 0.07027, -4.019), (27.16, -0.3199, -4.007), (27.16, -25.94, -4.006), (27.16, -26.32, -4.043), (27.16, -26.67, -4.103), (27.16, -26.97, -4.183), (27.16, -27.22, -4.281), (27.16, -27.4, -4.393), (27.16, -27.52, -4.515), (27.16, -27.55, -4.641), (27.16, -44.48, -9.648), (27.16, 16.67, -10.35), (-3.228, -44.53, -0.384), (-2.796, 18.42, -4.8), (-2.796, 18.42, -4.714), (16.96, 18.42, -5.693), (12.21, 18.42, -6.771), (11.47, 18.42, -5.384), (-3.418, -44.53, -0.6495), (-3.418, -49.48, -0.6495), (-2.793, -49.48, -0.4632), (-3.493, -44.48, -0.7081), (-3.493, -49.48, -9.648), (-3.493, -42.25, -10.17), (-3.493, -44.13, -10.37), (-3.443, 16.67, -10.37), (-2.793, 17.37, -6.803), (-2.793, 17.37, -6.433), (-4.543, -49.48, -0.3048), (11.47, 17.37, -6.358), (16.96, 17.37, -5.693), (28.11, 18.42, -0.1089), (27.99, -49.48, -0.01695), (19.71, 17.37, -7.405), (18.66, 18.42, -7.405), (19.71, 17.37, -7.753), (-4.325, 18.42, -10.74), (-4.446, -49.48, -10.64), (-4.543, -49.48, -10.45), (18.66, 17.37, -9.972), (11.16, 18.42, -9.972), (22.71, 18.42, -5.218), (12.21, 17.37, -6.771), (18.66, 17.37, -6.771), (27.16, -27.52, -4.768), (27.16, -27.4, -4.889), (27.16, -27.22, -5.001), (27.16, -26.97, -5.099), (27.16, -26.67, -5.18), (27.16, -26.32, -5.24), (27.16, -25.94, -5.276), (27.16, -0.3199, -5.275), (27.16, 0.07027, -5.263), (27.16, 0.4455, -5.227), (27.16, 0.7912, -5.168), (27.16, 1.094, -5.089), (27.16, 1.343, -4.993), (27.16, 1.528, -4.884), (27.16, 1.642, -4.765), (28.21, 1.642, -4.518), (28.21, 1.68, -4.641), (28.21, 1.528, -4.399), (28.21, 1.343, -4.289), (28.21, 1.094, -4.193), (28.21, 0.7912, -4.114), (28.21, 0.4455, -4.056), (28.21, 0.07027, -4.019), (28.21, -0.3199, -4.007), (28.21, -25.94, -4.006), (28.21, -16.63, -4.007), (28.21, -26.32, -4.043), (28.21, -26.67, -4.103), (28.21, -26.97, -4.183), (28.21, -27.22, -4.281), (28.21, -27.4, -4.393), (28.21, -27.52, -4.515), (28.21, -27.55, -4.641), (-3.228, -49.48, -0.384), (-2.796, 18.42, -5.433), (18.21, 18.42, -5.693), (11.47, 18.42, -5.832), (-3.493, -49.48, -0.6376), (-3.493, -44.48, -0.6473), (-3.493, -44.48, -9.648), (-3.493, -41.99, -10.09), (-2.097, -44.48, -10.41), (-3.263, -43.7, -10.37), (-3.443, 16.67, -10.35), (-2.793, 17.37, -9.972), (3.469, 17.37, -6.433), (11.47, 17.37, -6.383), (28.18, 18.42, -0.2056), (28.11, -49.48, -0.1089), (-4.161, 18.42, -10.82), (-4.325, -49.48, -10.74), (-3.543, -49.48, -10.59), (18.66, 17.37, -7.753), (11.16, 18.42, -6.803), (-2.793, 18.42, -9.972), (12.21, 17.37, -9.972), (22.71, 17.37, -5.218), (11.16, 17.37, -6.803), (18.66, 17.37, -7.405), (28.21, -27.52, -4.768), (28.21, -27.4, -4.889), (28.21, -27.22, -5.001), (28.21, -26.97, -5.099), (28.21, -26.67, -5.18), (28.21, -26.32, -5.24), (28.21, -25.94, -5.276), (28.21, -0.3199, -5.275), (28.21, -25.21, -5.276), (28.21, 0.07027, -5.263), (28.21, 0.4455, -5.227), (28.21, 0.7912, -5.168), (28.21, 1.094, -5.089), (28.21, 1.343, -4.993), (28.21, 1.528, -4.884), (28.21, 1.642, -4.765), (28.21, -49.48, -10.45), (28.21, 18.42, -10.45), (28.21, 18.42, -0.3048), (28.21, -49.48, -0.3048), (26.46, -44.48, -9.576), (27.16, -44.48, -9.709), (-3.45, -49.48, -0.6376), (-2.796, 18.42, -5.781), (18.21, 17.37, -5.693), (11.47, 18.42, -6.078), (-2.793, -49.48, -9.576), (-3.493, -44.48, -9.709), (-3.493, -41.99, -10.01), (-1.473, -44.48, -10.2), (-2.793, -43.89, -10.37), (-2.793, 18.42, -6.803), (11.16, 17.37, -9.972), (4.488, 17.37, -6.433), (-4.22, -49.48, -10.2), (11.47, 17.37, -6.39), (28.18, -49.48, -0.2056), (12.21, 18.42, -7.405), (-3.958, 18.42, -10.9), (-4.161, -49.48, -10.82), (-3.543, -49.48, -10.99), (-3.493, -49.48, -10.45), (12.21, 18.42, -7.753), (18.21, 17.37, -5.218), (12.21, 17.37, -7.405), (28.18, -49.48, -10.55), (27.88, -49.48, -9.905), (26.46, -49.48, -9.576), (27.16, -43.07, -9.812), (-2.796, 18.42, -6.414), (11.19, 18.42, -6.433), (11.47, 18.42, -6.433), (-3.675, -49.48, -9.667), (-2.793, -44.48, -9.576), (-2.98, -44.48, -9.639), (-3.493, -43.07, -9.812), (-3.493, -42.25, -9.929), (-1.473, -44.48, -9.906), (-2.793, -44.48, -10.45), (-1.912, -44.48, -10.44), (-2.793, 16.67, -10.37), (10.75, 17.37, -6.433), (-3.675, -49.48, -10.44), (-4.22, -49.48, -9.905), (11.16, 17.37, -6.433), (11.47, 17.37, -6.433), (-3.719, 18.42, -10.96), (-3.958, -49.48, -10.9), (-3.543, -49.53, -10.59), (-3.493, -49.48, -10.61), (12.21, 17.37, -7.753), (27.16, -49.48, -10.45), (28.18, 18.42, -10.55), (27.34, -49.48, -9.667), (27.88, -49.48, -10.2), (26.64, -44.48, -9.639), (25.57, -44.48, -9.667), (27.16, -42.25, -9.929), (-2.793, 18.42, -6.433), (-2.796, 18.42, -6.433), (11.16, 18.42, -6.433), (-1.912, -49.48, -9.667), (-1.912, -44.48, -9.667), (-1.367, -44.48, -10.2), (-2.793, -44.48, -10.53), (-2.793, 16.67, -10.51), (-3.228, -49.48, -10.13), (-4.043, -49.48, -10.05), (-3.451, 18.42, -11.01), (-3.719, -49.48, -10.96), (-3.543, -49.53, -11.07), (-3.493, -48.88, -10.53), (-2.793, -49.48, -10.53), (27.34, -49.48, -10.44), (28.11, -49.48, -10.64), (28.11, 18.42, -10.64), (27.08, -49.48, -9.707), (25.76, -44.48, -9.69), (25.57, -49.48, -9.667), (27.16, -41.99, -10.01), (3.469, 18.42, -6.433), (4.894, 18.42, -6.433), (-3.418, -49.48, -9.707), (-2.097, -44.48, -9.69), (-1.367, -44.48, -9.905), (-1.367, -49.48, -10.2), (26.46, 16.67, -10.37), (4.488, 18.42, -6.433), (-3.418, -49.48, -10.4), (-3.228, -49.48, -9.972), (-3.161, 18.42, -11.05), (-3.451, 17.37, -11.01), (-3.543, 17.32, -11.07), (-2.443, -49.53, -11.07), (-3.493, 17.37, -10.53), (-3.493, -48.88, -10.45), (-2.793, -48.88, -10.53), (26.46, -49.48, -10.53), (27.99, -49.48, -10.74), (27.99, 18.42, -10.74), (26.89, -49.48, -9.972), (27.71, -49.48, -10.05), (26.46, -49.48, -9.893), (25.03, -44.48, -9.905), (25.83, -49.48, -9.707), (27.16, -41.99, -10.09), (25.14, -44.48, -9.906), (-2.168, -49.48, -9.707), (-1.367, -49.48, -9.905), (-1.912, -49.48, -10.44), (-2.793, 17.37, -10.51), (26.46, 16.67, -10.51), (27.16, 16.67, -10.37), (-3.418, -48.88, -10.4), (-3.493, -49.48, -10.1), (-3.493, -49.48, -9.998), (-2.856, 18.42, -11.07), (-3.161, 17.42, -11.05), (-3.493, 17.37, -11.0), (-3.443, 17.37, -11.01), (-3.543, 17.32, -10.99), (-2.443, 16.32, -11.07), (-3.443, 17.32, -10.63), (-3.493, 17.32, -10.61), (-2.793, -49.48, -10.21), (27.08, -49.48, -10.4), (26.46, -48.88, -10.53), (27.82, -49.48, -10.82), (27.82, 18.42, -10.82), (26.89, -44.53, -9.972), (26.46, -44.53, -9.893), (26.02, -49.48, -9.972), (25.03, -49.48, -9.905), (27.16, -42.25, -10.17), (-2.793, -49.48, -9.893), (-2.358, -49.48, -9.972), (-1.543, -49.48, -10.05), (-2.793, 17.37, -10.53), (26.46, -43.89, -10.37), (27.16, -44.13, -10.37), (-3.399, -48.88, -10.37), (-3.325, -48.88, -10.37), (-3.228, -44.53, -10.13), (-3.493, -44.53, -9.998), (-3.228, -44.53, -9.972), (-2.543, 18.42, -11.08), (-2.856, 17.37, -11.07), (-3.443, 17.42, -11.01), (-2.962, 17.42, -11.07), (-3.493, 17.32, -11.0), (-3.443, 17.32, -11.07), (-2.168, -49.48, -10.4), (25.83, -49.48, -10.4), (27.16, -48.88, -10.45), (26.46, -44.48, -10.53), (27.62, -49.48, -10.9), (27.62, 18.42, -10.9), (27.16, -49.48, -9.998), (27.08, -44.53, -9.707), (26.89, -49.48, -10.13), (25.03, -44.48, -10.2), (26.02, -44.53, -9.972), (27.16, -43.07, -10.29), (25.14, -44.48, -10.2), (-2.793, -44.53, -9.893), (-2.358, -44.53, -9.972), (-2.358, -49.48, -10.13), (26.46, 17.37, -10.51), (26.46, -44.48, -10.45), (26.93, -43.7, -10.37), (-3.399, -44.53, -10.37), (-3.493, -44.53, -10.1), (-3.418, -44.53, -9.707), (26.21, 18.42, -11.08), (-2.543, 17.37, -11.08), (-3.443, 17.42, -11.07), (-3.443, 17.37, -10.61), (-2.962, 17.37, -11.07), (26.11, 16.32, -11.07), (-2.168, -44.53, -10.4), (-3.325, -44.53, -10.37), (26.46, -49.48, -10.21), (25.57, -49.48, -10.44), (27.16, -48.88, -10.53), (27.16, -49.43, -10.61), (25.57, -44.48, -10.44), (27.38, -49.48, -10.96), (27.38, 18.42, -10.96), (27.16, -44.53, -9.998), (27.16, -49.48, -10.1), (27.06, -48.88, -10.37), (25.83, -44.53, -9.707), (25.21, -49.48, -10.05), (25.21, -44.53, -10.05), (25.03, -49.48, -10.2), (25.76, -44.48, -10.41), (-2.168, -44.53, -9.707), (-1.543, -44.53, -10.05), (-2.358, -44.53, -10.13), (26.21, 17.37, -11.08), (26.52, 17.37, -11.07), (-2.793, -44.53, -10.21), (27.08, -48.88, -10.4), (25.83, -44.53, -10.4), (27.16, -49.48, -11.0), (26.46, 17.37, -10.53), (27.11, 18.42, -11.01), (27.16, -44.53, -10.1), (26.89, -44.53, -10.13), (27.06, -44.53, -10.37), (26.02, -44.53, -10.13), (26.63, 17.37, -11.07), (27.16, 17.37, -10.61), (26.99, -48.88, -10.37), (26.02, -49.48, -10.13), (26.46, -44.53, -10.21), (27.16, 17.37, -10.53), (27.16, -49.43, -11.0), (26.82, 18.42, -11.05), (27.11, 17.42, -11.01), (27.21, 16.49, -10.99), (26.99, -44.53, -10.37), (26.11, -49.43, -11.07), (27.21, -49.43, -10.99), (26.82, 17.42, -11.05), (27.21, 17.42, -10.99), (26.63, 17.42, -11.07), (27.21, -49.43, -11.07), (27.21, 17.42, -11.07), (27.21, 16.32, -11.07)], [], [(0, 1, 2, 3), (4, 5, 6, 7, 0, 3, 8, 9, 10, 11, 12, 13, 14, 15, 16, 17, 18, 19, 20), (7, 21, 1, 0), (22, 23, 24, 25, 26, 27, 28, 29, 30, 31, 32, 2, 1, 21, 33, 34, 35, 36, 37), (3, 2, 32, 8), (20, 36, 35, 4), (4, 35, 34, 5), (5, 34, 33, 6), (6, 33, 21, 7), (8, 32, 31, 9), (9, 31, 30, 10), (10, 30, 29, 11), (11, 29, 28, 12), (12, 28, 27, 13), (13, 27, 26, 14), (14, 26, 25, 15), (15, 25, 24, 16), (16, 24, 23, 17), (19, 38, 18, 17, 39, 40, 41, 42, 43, 44, 45, 46, 47, 48, 49, 50, 51, 52, 53, 20), (54, 55, 56, 57, 58, 59, 60, 61, 62, 63, 64, 65, 66, 67, 68, 69, 19, 18, 70), (37, 71, 72, 73, 74, 75, 76, 77, 78, 79, 80, 81, 82, 83, 84, 85, 86, 87, 22), (37, 36, 88, 89, 90, 91, 92, 93, 94, 95, 96, 97, 98, 99, 100, 101, 102, 23, 22, 103), (53, 88, 36, 20), (17, 23, 102, 39), (38, 19, 104), (18, 38, 105), (39, 102, 101, 40), (40, 101, 100, 41), (41, 100, 99, 42), (42, 99, 98, 43), (43, 98, 97, 44), (44, 97, 96, 45), (45, 96, 95, 46), (46, 95, 94, 47), (47, 94, 93, 48), (48, 93, 92, 49), (49, 92, 91, 50), (50, 91, 90, 51), (51, 90, 89, 52), (52, 89, 88, 53), (70, 87, 86, 54), (54, 86, 85, 55), (55, 85, 84, 56), (56, 84, 83, 57), (57, 83, 82, 58), (58, 82, 81, 59), (59, 81, 80, 60), (60, 80, 79, 61), (61, 79, 78, 62), (62, 78, 77, 63), (63, 77, 76, 64), (64, 76, 75, 65), (65, 75, 74, 66), (66, 74, 73, 67), (67, 73, 72, 68), (68, 72, 71, 69), (18, 106, 107, 108, 109, 110, 111, 112, 113, 114, 115, 116, 117, 118, 119, 120, 121, 122, 123, 19, 69, 124, 125, 126, 127, 128, 129, 130, 131, 132, 133, 134, 135, 136, 137, 138, 70), (139, 140, 141, 142, 143, 144, 145, 146, 147, 148, 149, 150, 151, 152, 153, 154, 155, 22, 87, 156, 157, 158, 159, 160, 161, 162, 163, 164, 165, 166, 167, 168, 169, 170, 71, 37, 171), (103, 172, 37), (22, 173, 103), (174, 38, 104), (175, 104, 19), (176, 18, 105), (177, 105, 38), (138, 156, 87, 70), (69, 71, 170, 124), (123, 122, 178, 179, 180, 181, 182, 183, 184, 185, 186, 187, 188, 189, 190, 191, 192, 106, 18), (106, 155, 154, 107), (107, 154, 153, 108), (108, 153, 152, 109), (109, 152, 151, 110), (110, 151, 150, 111), (111, 150, 149, 112), (112, 149, 148, 113), (113, 148, 147, 114), (114, 147, 146, 115), (115, 146, 145, 116), (116, 145, 144, 117), (117, 144, 143, 118), (118, 143, 142, 119), (119, 142, 141, 120), (120, 141, 140, 121), (121, 140, 139, 122), (175, 19, 123), (124, 170, 169, 125), (125, 169, 168, 126), (126, 168, 167, 127), (127, 167, 166, 128), (128, 166, 165, 129), (129, 165, 164, 130), (130, 164, 163, 131), (131, 163, 162, 132), (132, 162, 161, 133), (133, 161, 160, 134), (134, 160, 159, 135), (135, 159, 158, 136), (136, 158, 157, 137), (137, 157, 156, 138), (171, 22, 155, 193, 194, 195, 196, 197, 198, 199, 200, 201, 202, 203, 204, 205, 206, 207, 139), (208, 171, 37), (209, 172, 103), (172, 210, 37), (211, 173, 22), (209, 103, 173), (104, 212, 174), (177, 38, 174), (175, 213, 104), (214, 176, 105), (215, 18, 176), (177, 214, 105), (18, 216, 123), (122, 139, 207, 178), (178, 207, 206, 179), (179, 206, 205, 180), (180, 205, 204, 181), (181, 204, 203, 182), (182, 203, 202, 183), (183, 202, 201, 184), (184, 201, 200, 185), (185, 200, 199, 186), (186, 199, 198, 187), (187, 198, 197, 188), (188, 197, 196, 189), (189, 196, 195, 190), (190, 195, 194, 191), (191, 194, 193, 192), (192, 193, 155, 106), (123, 217, 175), (218, 22, 171), (219, 208, 37), (220, 171, 208), (174, 172, 209), (172, 221, 210), (210, 219, 37), (222, 211, 22), (211, 223, 173), (209, 173, 223), (104, 213, 212), (174, 212, 221), (224, 177, 174), (175, 225, 213), (176, 214, 215), (226, 18, 215), (227, 214, 177), (18, 228, 216), (123, 216, 229), (217, 123, 229), (217, 230, 175), (231, 218, 171), (232, 22, 218), (219, 233, 208), (234, 220, 208), (235, 171, 220), (174, 209, 236), (174, 221, 172), (221, 237, 210), (210, 237, 219), (222, 22, 238), (222, 239, 211), (239, 223, 211), (209, 223, 240), (213, 241, 212), (221, 212, 242), (243, 224, 174), (227, 177, 224), (230, 225, 175), (213, 225, 241), (215, 214, 244), (215, 244, 226), (245, 18, 226), (246, 214, 227), (247, 228, 18), (228, 248, 216), (229, 216, 249), (229, 250, 217), (217, 225, 230), (231, 171, 235), (251, 218, 231), (218, 252, 232), (238, 22, 232), (253, 233, 219), (208, 233, 234), (254, 220, 234), (255, 235, 220), (243, 174, 236), (209, 256, 236), (221, 242, 237), (219, 237, 253), (238, 248, 222), (222, 257, 239), (239, 240, 223), (258, 209, 240), (212, 241, 259), (212, 260, 242), (261, 224, 243), (262, 227, 224), (225, 263, 241), (244, 214, 246), (244, 264, 226), (245, 226, 264), (245, 265, 18), (266, 246, 227), (267, 247, 18, 268), (222, 228, 247), (248, 228, 222), (248, 269, 216), (270, 229, 249), (249, 216, 271), (270, 250, 229), (250, 225, 217), (235, 272, 231), (272, 251, 231), (252, 218, 251), (252, 216, 232), (273, 238, 232), (274, 233, 253), (233, 275, 234), (275, 254, 234), (276, 220, 254), (276, 255, 220), (277, 235, 255), (236, 278, 243), (256, 209, 258), (256, 278, 236), (242, 279, 237), (237, 280, 253), (248, 238, 269), (222, 281, 257), (257, 240, 239), (257, 258, 240), (212, 259, 260), (241, 282, 259), (242, 260, 283), (261, 243, 278), (284, 224, 261), (262, 224, 284), (285, 227, 262), (270, 263, 225), (241, 263, 282), (244, 246, 286), (244, 286, 264), (287, 245, 264), (288, 265, 245), (265, 289, 18), (266, 227, 290), (291, 246, 266), (292, 247, 267), (268, 18, 293, 294), (295, 222, 247), (296, 216, 269, 297), (249, 298, 270), (249, 271, 299), (271, 216, 300), (270, 225, 250), (235, 301, 272), (251, 272, 252), (302, 216, 252), (232, 216, 303), (273, 232, 303), (238, 273, 304), (274, 253, 305), (233, 274, 306), (233, 307, 275), (308, 254, 275), (276, 254, 308), (255, 276, 309), (310, 277, 255), (277, 311, 235), (256, 258, 312), (313, 278, 256), (314, 279, 242), (237, 279, 280), (280, 305, 253), (269, 238, 315), (222, 316, 281), (281, 258, 257), (317, 260, 259), (259, 282, 318), (319, 242, 283), (260, 317, 283), (313, 261, 278), (284, 261, 320), (284, 321, 262), (321, 285, 262), (290, 227, 285), (298, 263, 270), (263, 322, 282), (286, 246, 291), (264, 286, 287), (287, 323, 245), (288, 245, 323), (265, 288, 324), (325, 289, 265), (289, 326, 18), (290, 291, 266), (327, 269, 247, 292), (326, 293, 18), (293, 328, 329, 330, 294), (247, 269, 295), (295, 331, 222), (332, 333, 216, 296), (297, 269, 327), (249, 334, 298), (335, 249, 299), (299, 271, 336), (336, 271, 300), (300, 216, 302), (311, 301, 235), (272, 301, 337), (272, 338, 252), (302, 252, 339), (216, 333, 303), (273, 303, 304), (238, 304, 340), (305, 341, 274), (342, 233, 306), (274, 343, 306), (342, 307, 233), (275, 307, 344), (344, 308, 275), (276, 308, 345), (255, 309, 346), (309, 276, 347), (255, 348, 310), (349, 277, 310), (350, 311, 277), (256, 312, 351), (281, 312, 258), (256, 352, 313), (319, 314, 242), (279, 314, 341), (280, 279, 305), (295, 269, 315), (238, 340, 315), (222, 353, 316), (316, 312, 281), (317, 259, 318), (318, 282, 354), (355, 319, 283), (283, 317, 355), (261, 313, 356), (284, 320, 356), (320, 261, 356), (357, 321, 284), (357, 285, 321), (290, 285, 358), (298, 334, 263), (263, 334, 322), (282, 322, 359), (286, 291, 360), (286, 361, 287), (323, 287, 361), (288, 323, 362), (324, 325, 265), (324, 288, 363), (364, 289, 325), (365, 326, 289), (366, 291, 290), (367, 293, 326), (293, 368, 328), (329, 328, 369), (295, 370, 331), (222, 331, 353), (371, 333, 332), (335, 334, 249), (372, 335, 299), (336, 372, 299), (373, 336, 300), (302, 373, 300), (311, 337, 301), (337, 338, 272), (374, 252, 338), (375, 302, 339), (376, 339, 252), (303, 333, 304), (340, 304, 377), (305, 279, 341), (378, 274, 341), (379, 342, 306), (378, 343, 274), (306, 343, 379), (307, 342, 380), (307, 381, 344), (345, 308, 344), (276, 345, 382), (255, 346, 383), (384, 346, 309), (347, 384, 309), (276, 385, 347), (255, 386, 348), (387, 310, 348), (349, 310, 387), (349, 387, 277), (350, 277, 388), (350, 389, 311), (390, 256, 351), (316, 351, 312), (352, 256, 391), (352, 356, 313), (343, 314, 319), (341, 314, 343), (392, 295, 315, 393), (340, 394, 315), (353, 351, 316), (317, 318, 395), (318, 354, 395), (282, 359, 354), (396, 319, 355), (355, 317, 397), (284, 356, 357), (398, 285, 357), (290, 358, 399), (358, 285, 398), (322, 334, 335), (322, 372, 359), (360, 400, 286), (360, 291, 366), (400, 361, 286), (400, 323, 361), (288, 362, 401), (402, 362, 323), (325, 324, 363), (288, 401, 363), (403, 364, 325), (365, 289, 364), (326, 365, 404), (399, 366, 290), (404, 367, 326), (368, 293, 367), (405, 328, 368), (369, 328, 406), (295, 407, 370), (370, 408, 331), (331, 390, 353), (333, 371, 409, 410), (372, 322, 335), (373, 372, 336), (375, 373, 302), (311, 389, 337), (338, 337, 411), (412, 374, 338), (376, 252, 374), (339, 376, 375), (304, 333, 377), (377, 413, 340), (378, 341, 343), (380, 342, 379), (379, 343, 414), (380, 415, 307), (415, 381, 307), (381, 416, 344), (417, 345, 344), (276, 382, 418), (382, 345, 417), (255, 383, 386), (383, 346, 419), (420, 346, 384), (421, 384, 347), (276, 422, 385), (347, 385, 423), (386, 424, 348), (424, 387, 348), (387, 425, 277), (350, 388, 426), (277, 427, 388), (428, 389, 350), (353, 390, 351), (429, 256, 390), (356, 352, 391), (391, 256, 430), (343, 319, 396), (431, 295, 392), (393, 315, 432), (394, 340, 433), (434, 315, 394, 435, 436), (317, 395, 397), (437, 395, 354), (354, 359, 438), (396, 355, 397), (357, 356, 439), (440, 398, 357), (399, 358, 441), (358, 398, 440), (359, 372, 442), (443, 400, 360), (360, 366, 444), (400, 443, 323), (362, 445, 401), (446, 402, 323), (362, 402, 445), (403, 325, 363), (401, 447, 363), (364, 403, 448), (365, 364, 448), (404, 365, 448), (399, 441, 366), (367, 404, 448), (449, 368, 367), (450, 405, 368), (451, 328, 405), (406, 328, 452, 453), (295, 454, 407), (407, 455, 370), (370, 455, 408), (331, 408, 390), (456, 333, 410), (457, 372, 373), (375, 442, 373), (411, 337, 389), (411, 412, 338), (374, 412, 458), (374, 459, 376), (375, 376, 460), (461, 377, 333, 456), (462, 413, 377, 461), (340, 413, 463), (414, 380, 379), (414, 343, 396), (380, 464, 415), (438, 381, 415), (438, 416, 381), (416, 417, 344), (276, 418, 465), (466, 418, 382), (417, 466, 382), (467, 386, 383), (419, 467, 383), (468, 419, 346), (420, 384, 427), (346, 420, 468), (347, 468, 421), (421, 427, 384), (276, 469, 422), (422, 470, 385), (471, 347, 423), (385, 472, 423), (424, 386, 473), (474, 387, 424), (475, 425, 387), (425, 467, 277), (428, 350, 426), (476, 477, 478, 479, 480, 481, 482, 483, 484, 485, 486, 487, 488, 489, 490, 491, 492, 493, 426, 388), (420, 427, 277), (494, 388, 427), (428, 426, 389), (429, 390, 408), (430, 256, 429), (495, 356, 391), (430, 495, 391), (496, 454, 295, 431, 497), (432, 315, 434), (419, 394, 433), (498, 433, 340), (435, 394, 499, 500), (395, 437, 397), (354, 438, 437), (359, 442, 438), (397, 437, 396), (440, 357, 439), (439, 356, 501), (441, 358, 502), (358, 440, 503), (442, 372, 457), (444, 443, 360), (444, 366, 504), (443, 446, 323), (445, 447, 401), (402, 446, 445), (363, 441, 403), (447, 504, 363), (403, 441, 448), (441, 504, 366), (449, 367, 448), (368, 449, 505), (506, 450, 368), (507, 405, 450), (451, 405, 508), (451, 508, 328), (452, 328, 509, 510), (454, 511, 407), (407, 511, 455), (429, 408, 455), (442, 457, 373), (375, 438, 442), (426, 411, 389), (411, 458, 412), (459, 374, 458), (376, 459, 460), (458, 375, 460), (512, 413, 462), (463, 498, 340), (463, 413, 513), (464, 380, 414), (437, 414, 396), (438, 415, 464), (375, 416, 438), (416, 466, 417), (276, 465, 514), (515, 465, 418), (466, 515, 418), (425, 386, 467), (516, 467, 419), (468, 517, 419), (420, 518, 468), (468, 347, 471), (468, 518, 421), (328, 427, 421), (276, 519, 469), (469, 520, 422), (422, 520, 470), (385, 470, 521), (522, 471, 423), (472, 385, 523), (472, 522, 423), (524, 424, 473), (433, 473, 386), (424, 524, 474), (525, 387, 474), (526, 475, 387), (425, 475, 433), (467, 420, 277), (388, 493, 492, 527, 528, 529, 530, 531, 532, 533, 534, 535, 536, 537, 538, 539, 540, 541, 476), (542, 477, 476, 543), (544, 478, 477, 542), (545, 479, 478, 544), (546, 480, 479, 545), (547, 481, 480, 546), (548, 482, 481, 547), (549, 483, 482, 548), (550, 484, 483, 549), (551, 485, 484, 550, 552), (553, 486, 485, 551), (554, 487, 486, 553), (555, 488, 487, 554), (556, 489, 488, 555), (557, 490, 489, 556), (558, 491, 490, 557), (559, 492, 491, 558), (493, 416, 426), (427, 328, 494), (388, 494, 493), (429, 502, 430), (501, 356, 495), (560, 495, 430), (561, 454, 496), (419, 433, 516), (394, 419, 517), (433, 498, 562), (394, 526, 499), (500, 499, 563), (464, 437, 438), (503, 440, 439), (501, 503, 439), (441, 502, 564), (502, 358, 503), (446, 443, 444), (444, 504, 565), (447, 445, 565), (445, 446, 444), (504, 441, 363), (447, 565, 504), (441, 449, 448), (505, 566, 368), (441, 505, 449), (567, 506, 368), (450, 506, 568), (507, 450, 569), (508, 405, 507), (328, 508, 570), (509, 328, 571), (510, 509, 572), (454, 521, 511), (511, 429, 455), (426, 416, 411), (411, 416, 458), (459, 458, 460), (458, 416, 375), (573, 513, 413, 512), (498, 463, 513), (464, 414, 437), (416, 515, 466), (276, 514, 574), (575, 514, 465), (515, 575, 465), (386, 425, 433), (467, 516, 518), (517, 468, 471), (467, 518, 420), (522, 421, 518), (328, 421, 522), (276, 576, 519), (519, 577, 469), (469, 577, 520), (520, 578, 470), (385, 521, 454), (578, 521, 470), (579, 471, 522), (580, 472, 523), (385, 581, 523), (582, 522, 472), (473, 583, 524), (433, 562, 473), (524, 583, 474), (474, 584, 525), (525, 526, 387), (526, 585, 475), (433, 475, 516), (586, 527, 492, 559), (587, 528, 527, 586), (588, 529, 528, 587), (589, 530, 529, 588), (590, 531, 530, 589), (591, 532, 531, 590), (592, 533, 532, 591), (593, 534, 533, 592, 594), (595, 535, 534, 593), (596, 536, 535, 595), (597, 537, 536, 596), (598, 538, 537, 597), (599, 539, 538, 598), (600, 540, 539, 599), (601, 541, 540, 600), (543, 476, 541, 601), (602, 603, 604, 552, 550, 549, 548, 547, 546, 545, 544, 542, 543, 601, 600, 599, 598, 597, 596, 595, 593, 594), (605, 602, 594, 592, 591, 590, 589, 588, 587, 586, 559, 558, 557, 556, 555, 554, 553, 551, 552, 604), (493, 606, 416), (494, 328, 570), (494, 607, 493), (608, 502, 429), (430, 502, 560), (495, 560, 501), (609, 454, 561), (585, 394, 517), (498, 610, 562), (526, 394, 585), (526, 525, 499), (563, 499, 611), (502, 503, 501), (564, 505, 441), (564, 502, 608), (565, 445, 444), (612, 566, 505), (566, 613, 368), (614, 567, 368), (506, 567, 615), (616, 450, 568), (568, 506, 615), (508, 507, 569), (616, 569, 450), (494, 570, 508), (617, 509, 571), (618, 571, 328), (572, 509, 619), (521, 620, 511), (608, 429, 511), (621, 610, 513, 573), (513, 610, 498), (416, 575, 515), (276, 574, 604), (622, 574, 514), (575, 622, 514), (579, 518, 516), (517, 471, 623), (579, 522, 518), (328, 522, 582), (276, 624, 576), (576, 625, 519), (519, 625, 577), (626, 520, 577), (626, 578, 520), (581, 385, 454), (578, 627, 521), (471, 579, 628), (618, 580, 523), (580, 628, 472), (581, 618, 523), (472, 628, 582), (629, 583, 473), (610, 473, 562), (474, 583, 584), (584, 630, 525), (585, 579, 475), (516, 475, 579), (602, 631, 603), (276, 604, 603), (605, 604, 574), (605, 632, 602), (493, 607, 606), (416, 606, 633), (634, 607, 494), (560, 502, 501), (635, 454, 609), (623, 585, 517), (499, 525, 630), (611, 499, 636, 637), (505, 564, 511), (564, 608, 511), (612, 505, 638), (639, 566, 612), (613, 566, 640), (613, 641, 368), (642, 614, 368), (567, 614, 643), (615, 567, 643), (644, 616, 568), (615, 645, 568), (508, 569, 616), (646, 494, 508), (581, 617, 571), (584, 509, 617), (328, 582, 618), (571, 618, 581), (619, 509, 647), (521, 648, 620), (620, 649, 511), (650, 584, 610, 621, 651), (416, 622, 575), (622, 605, 574), (628, 623, 471), (276, 652, 624), (624, 653, 576), (576, 653, 625), (626, 577, 625), (626, 654, 578), (617, 581, 454), (655, 627, 578), (521, 627, 648), (579, 656, 628), (584, 580, 618), (623, 628, 580), (628, 656, 582), (629, 473, 610), (629, 610, 583), (610, 584, 583), (584, 656, 630), (656, 579, 585), (602, 657, 631), (631, 658, 603), (276, 603, 658), (605, 659, 632), (632, 660, 602), (606, 607, 661), (416, 633, 659), (606, 662, 633), (663, 634, 494), (607, 634, 661), (664, 617, 454, 635, 665), (630, 585, 623), (623, 499, 630), (636, 499, 580, 666), (638, 505, 511), (667, 612, 638), (639, 612, 668), (639, 640, 566), (640, 641, 613), (641, 642, 368), (643, 614, 642), (643, 669, 615), (568, 645, 644), (644, 670, 616), (615, 669, 645), (508, 616, 646), (671, 494, 646), (580, 584, 617), (647, 509, 584, 650), (582, 656, 618), (648, 672, 620), (620, 673, 649), (649, 638, 511), (416, 605, 622), (276, 674, 652), (624, 652, 675), (653, 624, 675), (626, 625, 653), (626, 676, 654), (578, 654, 655), (655, 677, 627), (648, 627, 678), (584, 618, 656), (623, 580, 499), (585, 630, 656), (679, 657, 602), (631, 657, 680), (631, 680, 658), (276, 658, 681), (416, 659, 605), (632, 659, 682), (660, 632, 679), (660, 679, 602), (606, 661, 683), (682, 659, 633), (683, 662, 606), (633, 662, 684), (685, 663, 494), (663, 683, 634), (634, 683, 661), (686, 617, 664), (666, 580, 687), (688, 667, 638), (668, 612, 667), (639, 668, 640), (689, 641, 640), (642, 641, 689), (689, 643, 642), (643, 690, 669), (644, 645, 670), (616, 670, 646), (645, 669, 691), (646, 670, 671), (692, 494, 671), (687, 580, 617, 693), (694, 672, 648), (672, 673, 620), (695, 649, 673), (649, 688, 638), (276, 696, 674), (652, 674, 697), (675, 652, 626), (626, 653, 675), (626, 698, 676), (699, 654, 676), (654, 699, 655), (700, 677, 655), (627, 677, 701), (678, 694, 648), (627, 702, 678), (679, 703, 657), (680, 657, 704), (680, 681, 658), (276, 681, 705), (682, 706, 632), (679, 632, 707), (708, 682, 633), (683, 709, 662), (710, 633, 684), (662, 709, 684), (711, 685, 494), (685, 712, 663), (663, 712, 683), (693, 617, 686), (688, 713, 667), (690, 668, 667), (640, 668, 689), (689, 690, 643), (669, 690, 714), (670, 645, 715), (715, 645, 691), (691, 669, 714), (671, 670, 716), (717, 692, 671), (692, 718, 494), (672, 694, 719), (720, 673, 672), (721, 695, 673), (695, 688, 649), (276, 722, 696), (674, 696, 723), (724, 652, 697), (697, 674, 725), (626, 652, 726), (726, 698, 626), (698, 727, 676), (676, 727, 699), (699, 728, 655), (729, 700, 655), (677, 700, 702), (627, 701, 702), (677, 702, 701), (678, 730, 694), (678, 702, 670), (679, 731, 703), (657, 703, 732), (680, 704, 681), (704, 657, 733), (276, 705, 734), (704, 705, 681), (706, 682, 735), (706, 707, 632), (679, 707, 731), (708, 633, 710), (682, 708, 736), (712, 709, 683), (737, 710, 684), (684, 709, 738), (739, 711, 494), (685, 711, 712), (688, 740, 713), (713, 741, 667), (714, 690, 667), (689, 668, 690), (678, 670, 715), (691, 742, 715), (714, 667, 691), (671, 716, 717), (670, 743, 716), (717, 744, 692), (692, 744, 718), (718, 745, 494), (746, 672, 719), (747, 719, 694), (720, 672, 748), (673, 720, 721), (749, 695, 721), (688, 695, 750), (276, 751, 722), (696, 722, 752), (753, 674, 723), (754, 723, 696), (725, 724, 697), (755, 652, 724), (725, 674, 753), (726, 652, 755), (726, 755, 698), (698, 756, 727), (699, 727, 728), (728, 729, 655), (755, 700, 729), (702, 700, 670), (757, 730, 678), (747, 694, 730), (731, 758, 703), (759, 657, 732), (703, 760, 732), (704, 733, 705), (733, 657, 761), (276, 734, 762), (733, 734, 705), (735, 763, 706), (735, 682, 764), (706, 763, 707), (765, 731, 707), (736, 708, 710), (764, 682, 736), (712, 766, 709), (737, 684, 738), (710, 737, 767), (709, 766, 738), (494, 768, 739), (711, 739, 769), (712, 711, 769), (770, 740, 688), (713, 740, 770), (741, 713, 771), (741, 742, 667), (715, 757, 678), (691, 667, 742), (742, 772, 715), (716, 773, 717), (700, 743, 670), (716, 743, 773), (717, 774, 744), (718, 744, 775), (718, 775, 745), (494, 745, 768), (719, 747, 746), (776, 672, 746), (720, 748, 777), (748, 672, 776), (721, 720, 777), (749, 721, 777), (750, 695, 749), (778, 688, 750), (779, 751, 276), (722, 751, 780), (754, 696, 752), (752, 722, 780), (723, 781, 753), (754, 781, 723), (725, 782, 724), (724, 700, 755), (753, 781, 725), (698, 755, 756), (783, 727, 756), (728, 727, 784), (728, 755, 729), (757, 785, 730), (747, 730, 786), (731, 787, 758), (703, 758, 788), (789, 759, 732), (790, 657, 759), (791, 760, 703), (732, 760, 789), (733, 761, 734), (761, 657, 792), (276, 762, 793), (761, 762, 734), (794, 763, 735), (735, 764, 736), (763, 795, 707), (765, 707, 795), (796, 731, 765), (797, 736, 710), (769, 766, 712), (798, 737, 738), (797, 710, 767), (767, 737, 799), (738, 766, 800), (801, 739, 768), (769, 739, 801), (778, 770, 688), (802, 713, 770), (771, 803, 741), (771, 713, 802), (803, 742, 741), (715, 772, 757), (772, 742, 804), (773, 760, 717), (743, 700, 782), (743, 782, 773), (717, 760, 774), (744, 774, 801), (775, 744, 768), (775, 768, 745), (747, 776, 746), (777, 748, 770), (748, 776, 770), (749, 777, 750), (770, 778, 750), (805, 779, 276), (751, 779, 805), (780, 751, 805), (783, 754, 752), (780, 806, 752), (756, 781, 754), (725, 728, 782), (724, 782, 700), (725, 781, 756), (756, 755, 728), (756, 754, 783), (783, 784, 727), (728, 784, 782), (757, 772, 785), (730, 785, 807), (786, 776, 747), (730, 807, 786), (731, 808, 787), (758, 787, 809), (788, 791, 703), (758, 800, 788), (790, 759, 789), (790, 810, 657), (801, 760, 791), (760, 811, 789), (761, 792, 762), (657, 810, 792), (276, 793, 812), (792, 793, 762), (813, 794, 735), (813, 763, 794), (813, 735, 736), (795, 763, 813), (765, 795, 814), (796, 765, 815), (796, 808, 731), (736, 797, 767), (769, 791, 766), (800, 798, 738), (737, 798, 799), (799, 816, 767), (766, 791, 800), (744, 801, 768), (801, 791, 769), (771, 802, 770), (804, 803, 771), (804, 742, 803), (785, 772, 804), (811, 760, 773), (773, 782, 811), (801, 774, 760), (777, 770, 750), (776, 786, 770), (806, 805, 276), (805, 806, 780), (752, 806, 783), (725, 756, 728), (783, 817, 784), (784, 818, 782), (807, 785, 770), (786, 807, 770), (787, 808, 819), (820, 758, 809), (809, 787, 821), (800, 791, 788), (758, 820, 800), (790, 789, 822), (823, 810, 790), (811, 822, 789), (810, 823, 792), (276, 812, 824), (825, 812, 793), (792, 826, 793), (814, 813, 736), (813, 814, 795), (765, 814, 815), (815, 827, 796), (819, 808, 796), (816, 736, 767), (820, 798, 800), (798, 820, 799), (799, 820, 816), (804, 771, 770), (785, 804, 770), (811, 782, 822), (806, 276, 824), (806, 817, 783), (784, 817, 828), (818, 784, 828), (822, 782, 818), (787, 819, 827), (816, 820, 809), (809, 821, 736), (787, 827, 821), (790, 822, 818), (790, 828, 823), (823, 829, 792), (830, 824, 812), (831, 825, 793), (825, 830, 812), (829, 826, 792), (826, 831, 793), (815, 814, 736), (827, 815, 736), (796, 827, 819), (816, 809, 736), (832, 806, 824), (832, 817, 806), (828, 817, 833), (818, 828, 790), (821, 827, 736), (828, 833, 823), (833, 829, 823), (830, 832, 824), (831, 834, 825), (825, 834, 830), (835, 826, 829), (834, 831, 826), (817, 832, 833), (833, 835, 829), (830, 834, 832), (835, 834, 826), (833, 832, 835), (832, 834, 835), (330, 329, 369, 406, 453, 665, 635, 609, 561, 496, 497), (409, 371, 332, 296, 297, 327, 292, 267, 268, 294, 330, 497, 431, 392, 393, 432, 434, 436), (453, 452, 510, 572, 619, 647, 650, 651, 637, 636, 666, 687, 693, 686, 664, 665), (651, 621, 573, 512, 462, 461, 456, 410, 409, 436, 435, 500, 563, 611, 637)])
me_cylinder.use_remesh_preserve_volume = False
me_cylinder.use_remesh_preserve_attributes = False
me_cylinder.use_mirror_vertex_groups = False
me_cylinder.update()

# ---- objects
ob_cylinder_001 = bpy.data.objects.new('Cylinder.001', me_cylinder_001)
ob_cylinder = bpy.data.objects.new('Cylinder', me_cylinder)

# ---- transforms, parenting, visibility, modifiers, constraints
ob_cylinder_001.location = (-93.76, -40.78, 64.45)
ob_cylinder_001.rotation_euler = (1.571, 3.142, -0.0)
ob_cylinder_001.scale = (19.46, 19.46, 19.46)
ob_cylinder_001.lineart.crease_threshold = 0.0
ob_cylinder.location = (-23.66, 28.92, 16.84)
ob_cylinder.rotation_euler = (-1.571, -0.0, 0.0)
ob_cylinder.scale = (2.0, 2.0, 6.31)
ob_cylinder.lineart.crease_threshold = 0.0

# ---- collection membership
col_collection_1.objects.link(ob_cylinder_001)
col_collection_1.objects.link(ob_cylinder)

# ---- scene / render settings (as saved in the file)
scene.frame_start = 1; scene.frame_end = 250; scene.frame_set(1)
scene.render.engine = 'BLENDER_EEVEE_NEXT'
scene.render.resolution_percentage = 50
scene.render.dither_intensity = 0.0
scene.cycles.use_denoising = False
scene.cycles.samples = 10
scene.cycles.sampling_pattern = 'TABULATED_SOBOL'
scene.cycles.light_sampling_threshold = 0.0
scene.cycles.use_adaptive_sampling = False
scene.cycles.use_light_tree = False
scene.cycles.blur_glossy = 0.0
scene.cycles.pixel_filter_type = 'GAUSSIAN'
scene.cycles.sample_clamp_indirect = 0.0
scene.view_settings.view_transform = 'Standard'
bpy.context.view_layer.update()

# ---- added for rendering (the .blend has no active camera and no usable light): camera, sun
cam_auto = bpy.data.cameras.new('AutoCamera')
cam_auto.lens = 50.0
cam_auto.sensor_width = 36.0
cam_auto.clip_end = 3621.52
ob_auto_camera = bpy.data.objects.new('AutoCamera', cam_auto)
scene.collection.objects.link(ob_auto_camera)
ob_auto_camera.location = (159.223, -252.626, 214.068)
ob_auto_camera.rotation_euler = (1.09748, -7.21219e-08, 0.694738)
scene.camera = ob_auto_camera
light_auto_sun = bpy.data.lights.new('AutoSun', 'SUN')
light_auto_sun.energy = 3.0
light_auto_sun.angle = 0.0523599
ob_auto_sun = bpy.data.objects.new('AutoSun', light_auto_sun)
scene.collection.objects.link(ob_auto_sun)
ob_auto_sun.rotation_euler = (0.872665, 0.174533, 0.523599)
bpy.context.view_layer.update()
